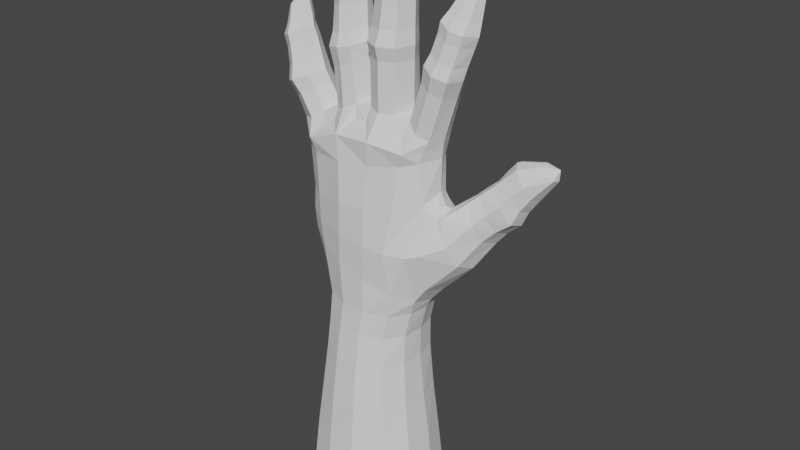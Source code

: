 # Source: GhostHand.blend  (saved by Blender 2.80.58; exported with 4.5.12 LTS)
import bpy
from mathutils import Matrix  # noqa: F401  (used for matrix-valued properties, if any)

bpy.ops.wm.read_factory_settings(use_empty=True)
scene = bpy.context.scene
scene.name = 'Scene'

# ---- collections
col_collection = bpy.data.collections.new('Collection'); scene.collection.children.link(col_collection)

# ---- world
world_world = bpy.data.worlds.new('World'); scene.world = world_world
world_world.use_nodes = True; world_world.node_tree.nodes.clear()
_N = world_world.node_tree.nodes; _L = world_world.node_tree.links
n0 = _N.new('ShaderNodeOutputWorld'); n0.name = 'World Output'; n0.location = (300, 300)
n1 = _N.new('ShaderNodeBackground'); n1.name = 'Background'; n1.location = (10, 300)
n1.inputs[0].default_value = (0.05088, 0.05088, 0.05088, 1.0)
_L.new(n1.outputs[0], n0.inputs[0])
n0.is_active_output = True
world_world.color = (0.05088, 0.05088, 0.05088)
world_world.use_sun_shadow = False
world_world.sun_shadow_jitter_overblur = 0.0

# ---- meshes
me_hand = bpy.data.meshes.new('Hand')
me_hand.from_pydata([(-0.1424, 0.7051, 0.0003734), (-0.5841, 0.6275, 0.003492), (-0.9497, 0.3831, -0.001242), (-1.112, -0.05144, -0.002318), (-1.07, -0.5189, -0.001072), (-0.7922, -0.8935, -0.003541), (-0.3677, -1.073, -0.007816), (0.07616, -1.078, -0.007187), (0.5106, -0.91, -0.0007894), (0.7842, -0.5224, -0.0003083), (0.8186, -0.05147, -0.002653), (0.6598, 0.3892, -0.001116), (0.294, 0.632, -0.001197), (-0.1423, 0.5666, 2.018), (-0.5145, 0.4938, 2.019), (-0.7928, 0.254, 2.018), (-0.8946, -0.07232, 2.016), (-0.8546, -0.4023, 2.015), (-0.6528, -0.6818, 2.015), (-0.3262, -0.8466, 2.015), (0.04658, -0.8584, 2.017), (0.3854, -0.7045, 2.019), (0.5615, -0.4072, 2.015), (0.587, -0.07284, 2.015), (0.5105, 0.2552, 2.018), (0.2332, 0.4984, 2.019), (-0.1477, 0.5172, 2.478), (-0.5088, 0.4464, 2.478), (-0.779, 0.2259, 2.477), (-0.878, -0.07357, 2.477), (-0.8339, -0.3741, 2.476), (-0.6385, -0.6246, 2.473), (-0.3226, -0.7685, 2.472), (0.03429, -0.7854, 2.475), (0.3663, -0.6584, 2.477), (0.5594, -0.3847, 2.478), (0.5906, -0.07312, 2.48), (0.5166, 0.2433, 2.475), (0.2186, 0.4676, 2.479), (-0.11, 0.4814, 2.851), (-0.4811, 0.4123, 2.851), (-0.7803, 0.2287, 2.853), (-0.907, -0.05906, 2.854), (-0.8514, -0.3525, 2.855), (-0.6297, -0.5852, 2.852), (-0.2956, -0.7197, 2.848), (0.08619, -0.7379, 2.851), (0.4386, -0.6219, 2.852), (0.6355, -0.3549, 2.859), (0.6813, -0.06004, 2.862), (0.5991, 0.2452, 2.841), (0.2747, 0.4412, 2.853), (-0.3981, 0.3594, 5.043), (-0.9292, 0.3375, 4.907), (-1.241, 0.1659, 4.897), (-1.335, -0.00598, 4.926), (-1.174, -0.3452, 4.925), (-0.9264, -0.5024, 4.919), (-0.4036, -0.6338, 4.958), (0.08488, -0.5996, 5.012), (0.5483, -0.5242, 5.109), (0.7597, -0.3709, 5.162), (0.8878, -0.03699, 5.169), (0.6471, 0.3022, 5.144), (0.1735, 0.3513, 5.123), (0.8746, 0.4912, 3.853), (0.9207, 0.3107, 4.286), (0.9604, -0.02699, 4.501), (0.9937, -0.2792, 4.394), (0.9123, -0.515, 3.919), (0.8747, -0.35, 3.312), (0.9297, -0.01282, 3.218), (0.9019, 0.3882, 3.42), (-1.116, -0.3514, 4.321), (-0.8679, -0.5318, 4.298), (0.1943, 0.329, 4.441), (-0.2662, 0.3426, 4.365), (-0.3398, -0.7072, 4.399), (0.0851, -0.691, 4.43), (0.4981, -0.5987, 4.474), (-0.8021, 0.3794, 4.335), (0.8238, -0.3585, 4.576), (-1.117, 0.2236, 4.34), (0.8792, -0.03214, 4.688), (-1.25, -0.03325, 4.329), (0.7265, 0.2391, 4.551), (-1.083, -0.3711, 3.67), (0.322, 0.4804, 3.3), (-0.7863, -0.5544, 3.564), (-0.1817, 0.4854, 3.402), (-0.3582, -0.7099, 3.479), (0.06609, -0.7159, 3.335), (0.491, -0.6322, 3.223), (-0.6132, 0.4665, 3.529), (0.7132, -0.3817, 3.077), (-0.9931, 0.2704, 3.612), (0.7536, -0.04737, 3.006), (-1.186, -0.03672, 3.664), (0.6922, 0.3336, 3.128), (0.7049, -0.5982, 3.852), (0.5798, 0.5184, 3.849), (-0.8388, -0.5532, 3.91), (-0.182, 0.4311, 3.858), (-0.3542, -0.7081, 3.91), (0.07875, -0.7257, 3.882), (0.4072, -0.6939, 3.857), (-0.7042, 0.4529, 3.893), (-1.067, 0.2396, 3.94), (-1.23, -0.03487, 3.996), (-1.118, -0.3731, 3.989), (0.2548, 0.4736, 3.833), (1.122, 0.5189, 4.026), (1.042, 0.3277, 4.357), (1.046, -0.002022, 4.491), (1.067, -0.2672, 4.424), (1.196, -0.3489, 4.069), (1.319, -0.2246, 3.787), (1.39, 0.03216, 3.693), (1.281, 0.3679, 3.717), (1.708, 0.6019, 4.649), (1.609, 0.4779, 4.884), (1.564, 0.2987, 4.933), (1.592, 0.117, 4.906), (1.791, -0.01957, 4.726), (1.923, 0.07225, 4.482), (1.939, 0.3034, 4.399), (1.757, 0.5828, 4.51), (2.258, 0.5502, 5.194), (2.163, 0.4939, 5.29), (2.146, 0.4074, 5.316), (2.201, 0.3358, 5.298), (2.288, 0.293, 5.212), (2.362, 0.3245, 5.142), (2.381, 0.4317, 5.113), (2.308, 0.5465, 5.162), (2.388, 0.4406, 5.269), (2.033, 0.6022, 4.846), (1.973, 0.6509, 4.967), (2.118, 0.1966, 4.856), (2.142, 0.3858, 4.779), (1.877, 0.2033, 5.195), (2.054, 0.1231, 5.037), (1.837, 0.5443, 5.179), (1.791, 0.3626, 5.232), (1.564, -0.04982, 4.165), (1.619, 0.2155, 4.072), (1.328, -0.04467, 4.654), (1.48, -0.1572, 4.41), (1.308, 0.3985, 4.612), (1.315, 0.1664, 4.702), (1.54, 0.5034, 4.11), (1.406, 0.5782, 4.349), (0.05944, -0.9448, 1.344), (0.06893, -1.014, 0.6695), (0.471, -0.8446, 0.6726), (0.4249, -0.7699, 1.345), (-0.1428, 0.6173, 1.342), (-0.1482, 0.6682, 0.6673), (-0.5662, 0.5918, 0.6697), (-0.5336, 0.5353, 1.342), (0.7099, -0.4835, 0.6707), (0.6255, -0.442, 1.34), (-0.9038, 0.3455, 0.6718), (-0.8454, 0.298, 1.344), (0.7471, -0.05856, 0.6688), (0.6577, -0.069, 1.339), (-1.051, -0.0574, 0.6706), (-0.9687, -0.06652, 1.342), (0.6064, 0.3419, 0.6711), (0.5497, 0.2934, 1.343), (-1.005, -0.4839, 0.6713), (-0.9242, -0.4438, 1.342), (0.2741, 0.6026, 0.6704), (0.2511, 0.5461, 1.344), (-0.7531, -0.8306, 0.6704), (-0.7022, -0.7558, 1.343), (-0.3568, -1.004, 0.6682), (-0.3432, -0.9331, 1.343), (0.7236, 0.264, 5.567), (0.5528, 0.1782, 5.68), (0.4984, -0.06988, 5.71), (0.5636, -0.3114, 5.671), (0.7211, -0.3916, 5.565), (0.871, -0.2976, 5.472), (0.9392, -0.06966, 5.431), (0.8711, 0.1595, 5.473), (0.1274, 0.2798, 5.722), (-0.07231, 0.1792, 5.732), (-0.1778, -0.0699, 5.757), (-0.07676, -0.3222, 5.733), (0.1291, -0.4187, 5.72), (0.3444, -0.338, 5.717), (0.4424, -0.06938, 5.718), (0.3416, 0.1915, 5.712), (-0.5218, 0.2441, 5.631), (-0.7101, 0.1735, 5.565), (-0.8106, -0.07163, 5.542), (-0.6864, -0.296, 5.555), (-0.5146, -0.3881, 5.628), (-0.3221, -0.3343, 5.719), (-0.2351, -0.0667, 5.759), (-0.3339, 0.1789, 5.713), (-1.226, 0.2025, 5.305), (-1.385, -0.004521, 5.226), (-1.341, -0.2485, 5.259), (-1.118, -0.3744, 5.336), (-0.9468, -0.2941, 5.452), (-0.869, -0.04636, 5.521), (-0.9674, 0.1732, 5.441), (-1.015, -0.5299, 5.122), (-0.4746, -0.5919, 5.323), (0.1034, -0.6303, 5.365), (0.6364, -0.5582, 5.309), (-1.288, 0.1442, 5.095), (-0.4386, 0.3654, 5.307), (0.1412, 0.3388, 5.386), (0.6889, 0.2851, 5.351), (0.7961, 0.1617, 5.153), (0.9172, 0.1944, 4.397), (0.828, 0.1357, 4.629), (1.036, 0.1705, 4.443), (1.58, 0.3945, 4.921), (2.162, 0.452, 5.308), (1.801, 0.4583, 5.22), (1.302, 0.2924, 4.673), (0.8089, -0.3293, 5.321), (0.9105, -0.05251, 5.302), (0.8339, 0.1605, 5.312), (-1.354, -0.003584, 5.07), (-1.265, -0.2827, 5.102), (-0.6833, -0.3814, 5.405), (-0.8544, -0.3859, 5.332), (-0.09173, -0.4109, 5.553), (-0.2847, -0.3984, 5.535), (0.5152, -0.4211, 5.5), (0.3202, -0.4341, 5.544), (-1.004, 0.3005, 5.144), (-0.7003, 0.2321, 5.407), (-0.8579, 0.2496, 5.317), (-0.07923, 0.2553, 5.535), (-0.265, 0.2509, 5.535), (0.5184, 0.2566, 5.505), (0.3142, 0.2404, 5.537), (-1.092, 0.2304, 5.374), (-1.508, 0.1023, 5.838), (-1.574, -0.05862, 5.766), (-1.537, -0.3617, 5.769), (-1.374, -0.4712, 5.847), (-1.176, -0.3727, 5.931), (-1.078, -0.1079, 5.972), (-1.186, 0.1091, 5.914), (-1.337, 0.1488, 5.884), (-1.671, 0.1414, 6.443), (-1.734, 0.02484, 6.358), (-1.719, -0.2353, 6.357), (-1.562, -0.3257, 6.426), (-1.399, -0.2415, 6.493), (-1.346, -0.02927, 6.508), (-1.474, 0.1316, 6.52), (-1.551, 0.1617, 6.483), (-1.737, 0.1773, 6.748), (-1.786, 0.1105, 6.714), (-1.78, -0.03438, 6.721), (-1.693, -0.09784, 6.754), (-1.58, -0.04858, 6.81), (-1.544, 0.08865, 6.824), (-1.592, 0.1881, 6.781), (-1.667, 0.1984, 6.772), (-1.707, 0.05249, 6.872), (-0.5626, 0.21, 6.509), (-0.7976, 0.1227, 6.475), (-0.8508, -0.1638, 6.456), (-0.7278, -0.3963, 6.439), (-0.5559, -0.439, 6.47), (-0.3901, -0.3845, 6.501), (-0.2523, -0.1533, 6.542), (-0.3323, 0.1142, 6.537), (-0.6032, 0.1567, 7.161), (-0.758, 0.1074, 7.146), (-0.8426, -0.0742, 7.145), (-0.7527, -0.255, 7.161), (-0.6093, -0.3288, 7.189), (-0.4577, -0.2644, 7.206), (-0.357, -0.07054, 7.213), (-0.4467, 0.1121, 7.197), (-0.6315, 0.2094, 7.631), (-0.7335, 0.1502, 7.617), (-0.7911, 0.006819, 7.612), (-0.7493, -0.1196, 7.625), (-0.6328, -0.1531, 7.625), (-0.5301, -0.1168, 7.653), (-0.4663, 0.004608, 7.661), (-0.5215, 0.1583, 7.654), (-0.6295, 0.0243, 7.749), (0.4789, -0.09903, 6.633), (0.3924, -0.3972, 6.631), (0.1548, -0.5022, 6.631), (-0.07642, -0.3918, 6.634), (-0.1527, -0.1012, 6.637), (-0.05001, 0.1572, 6.645), (0.1538, 0.2234, 6.658), (0.3521, 0.1398, 6.65), (0.4611, -0.07697, 7.501), (0.3617, -0.3123, 7.501), (0.1812, -0.3632, 7.507), (0.008568, -0.2914, 7.503), (-0.08274, -0.07483, 7.499), (-0.001861, 0.1409, 7.511), (0.1682, 0.1899, 7.521), (0.345, 0.1269, 7.509), (0.3536, 0.06181, 8.031), (0.3065, -0.0835, 8.04), (0.1904, -0.1229, 8.027), (0.07083, -0.08761, 8.043), (0.033, 0.0642, 8.044), (0.1046, 0.1865, 8.022), (0.1963, 0.2294, 8.021), (0.2907, 0.1874, 8.02), (0.2027, 0.07722, 8.138), (0.9907, 0.1751, 6.382), (0.8663, 0.1215, 6.5), (0.7575, -0.09026, 6.522), (0.8158, -0.3585, 6.496), (1.0, -0.45, 6.421), (1.174, -0.3521, 6.341), (1.238, -0.09738, 6.316), (1.143, 0.1107, 6.329), (1.152, 0.1803, 6.964), (1.021, 0.1358, 7.04), (0.9367, -0.04221, 7.101), (0.9976, -0.268, 7.077), (1.163, -0.3298, 7.0), (1.319, -0.2468, 6.935), (1.417, -0.04203, 6.897), (1.307, 0.1141, 6.925), (1.285, 0.2062, 7.415), (1.19, 0.169, 7.456), (1.143, 0.06053, 7.478), (1.184, -0.05094, 7.467), (1.285, -0.08722, 7.408), (1.379, -0.0457, 7.376), (1.427, 0.05705, 7.354), (1.374, 0.1615, 7.376), (1.312, 0.05944, 7.524), (-0.02587, 0.1588, 6.847), (0.1574, 0.2169, 6.859), (-0.1171, -0.07366, 6.839), (-0.04224, -0.3291, 6.838), (0.3707, -0.3377, 6.835), (0.161, -0.4237, 6.837), (0.4547, -0.07257, 6.837), (0.3383, 0.1433, 6.851), (-0.04327, 0.164, 6.44), (-0.06326, -0.3432, 6.433), (0.1491, -0.4442, 6.427), (0.4524, -0.07597, 6.428), (0.3682, -0.3506, 6.427), (0.3387, 0.1542, 6.44), (0.148, 0.2341, 6.447), (-0.1407, -0.07768, 6.44), (-0.5725, 0.1985, 6.671), (-0.3745, 0.121, 6.699), (-0.4173, -0.3169, 6.676), (-0.2972, -0.1092, 6.706), (-0.5694, -0.3704, 6.651), (-0.7237, -0.3228, 6.622), (-0.8309, -0.1174, 6.63), (-0.7734, 0.1258, 6.644), (-0.2622, -0.1094, 6.291), (-0.3441, 0.1378, 6.273), (-0.3769, -0.3406, 6.252), (-0.5429, -0.3922, 6.204), (-0.7062, -0.3359, 6.161), (-0.8234, -0.1176, 6.167), (-0.7578, 0.1415, 6.187), (-0.5494, 0.2191, 6.229), (1.276, -0.05998, 6.491), (1.206, -0.2852, 6.518), (1.047, -0.3729, 6.589), (0.8796, -0.2953, 6.66), (0.9193, 0.1341, 6.652), (0.8241, -0.05535, 6.684), (1.182, 0.1208, 6.507), (1.038, 0.1819, 6.553), (1.078, -0.308, 6.096), (0.92, -0.3997, 6.175), (0.6957, -0.06959, 6.284), (0.753, -0.3162, 6.255), (0.7833, 0.1415, 6.26), (0.9145, 0.2016, 6.15), (1.057, 0.129, 6.087), (1.14, -0.07423, 6.067), (-1.436, -0.3804, 6.042), (-1.587, -0.2835, 5.972), (-1.615, -0.01216, 5.97), (-1.291, 0.1259, 6.114), (-1.183, -0.06013, 6.146), (-1.261, -0.2923, 6.116), (-1.553, 0.1249, 6.042), (-1.409, 0.1601, 6.084), (-1.241, 0.1824, 5.683), (-1.107, 0.1376, 5.727), (-1.008, -0.07078, 5.79), (-1.094, -0.3171, 5.74), (-1.39, 0.1452, 5.63), (-1.273, -0.4041, 5.648), (-1.452, -0.293, 5.574), (-1.49, -0.02659, 5.559), (1.082, 0.1577, 7.184), (1.198, 0.1989, 7.121), (1.328, 0.1414, 7.083), (1.415, 0.00625, 7.058), (1.336, -0.1591, 7.089), (1.205, -0.2261, 7.142), (1.065, -0.1744, 7.211), (1.013, 0.007344, 7.23), (0.4137, -0.00918, 7.71), (0.3206, 0.1602, 7.71), (0.04336, 0.168, 7.712), (-0.03241, -0.006979, 7.714), (0.1848, -0.2503, 7.712), (0.03619, -0.1941, 7.715), (0.3367, -0.2048, 7.714), (0.1795, 0.2137, 7.718), (-0.7487, -0.1841, 7.349), (-0.8176, -0.02848, 7.334), (-0.7454, 0.1344, 7.337), (-0.6146, 0.1869, 7.351), (-0.4797, 0.1404, 7.381), (-0.4895, -0.1884, 7.386), (-0.4056, -0.02726, 7.394), (-0.6186, -0.2403, 7.365), (-1.69, 0.1641, 6.542), (-1.589, 0.1842, 6.576), (-1.514, 0.1611, 6.603), (-1.415, 0.02348, 6.609), (-1.461, -0.1601, 6.595), (-1.605, -0.2312, 6.533), (-1.736, -0.1514, 6.477), (-1.747, 0.066, 6.475), (-1.514, -0.3275, 6.282), (-1.407, 0.1398, 6.365), (-1.35, -0.2434, 6.35), (-1.666, -0.2363, 6.214), (-1.686, 0.02319, 6.213), (-1.289, -0.02759, 6.37), (-1.624, 0.1453, 6.292), (-1.498, 0.1708, 6.332), (-0.5923, 0.1811, 6.987), (-0.4462, -0.2652, 7.018), (-0.595, -0.3246, 6.998), (-0.8339, -0.07544, 6.963), (-0.4241, 0.1257, 7.02), (-0.3406, -0.07024, 7.033), (-0.7395, -0.2615, 6.97), (-0.7605, 0.1245, 6.969), (-0.006503, 0.157, 7.283), (-0.08934, -0.0602, 7.273), (0.3612, -0.3021, 7.273), (0.4534, -0.06119, 7.274), (0.1647, 0.2081, 7.294), (-0.005463, -0.2858, 7.275), (0.1742, -0.364, 7.277), (0.3395, 0.1428, 7.283), (1.358, -0.03575, 6.744), (1.119, -0.3278, 6.843), (0.9846, 0.145, 6.891), (1.257, 0.1269, 6.767), (1.273, -0.2446, 6.777), (0.9556, -0.2612, 6.916), (0.8979, -0.03409, 6.94), (1.108, 0.1899, 6.808), (1.878, 0.5847, 4.684), (1.999, 0.1414, 4.676), (1.723, 0.1659, 5.045), (1.711, 0.5064, 5.027), (1.826, 0.6181, 4.81), (2.019, 0.3449, 4.598), (1.905, 0.0614, 4.881), (1.666, 0.3311, 5.076), (1.679, 0.4241, 5.064), (1.757, 0.2598, 4.244), (1.618, -0.07872, 4.568), (1.428, 0.233, 4.811), (1.632, 0.5353, 4.316), (1.722, 0.01821, 4.33), (1.449, 0.04186, 4.774), (1.446, 0.4335, 4.743), (1.542, 0.5817, 4.501), (1.429, 0.3411, 4.791)], [], [(152, 155, 21, 20), (156, 159, 14, 13), (155, 161, 22, 21), (159, 163, 15, 14), (161, 165, 23, 22), (163, 167, 16, 15), (165, 169, 24, 23), (167, 171, 17, 16), (169, 173, 25, 24), (171, 175, 18, 17), (173, 156, 13, 25), (175, 177, 19, 18), (177, 152, 20, 19), (14, 15, 28, 27), (22, 23, 36, 35), (15, 16, 29, 28), (23, 24, 37, 36), (16, 17, 30, 29), (24, 25, 38, 37), (17, 18, 31, 30), (25, 13, 26, 38), (18, 19, 32, 31), (19, 20, 33, 32), (20, 21, 34, 33), (13, 14, 27, 26), (21, 22, 35, 34), (38, 26, 39, 51), (31, 32, 45, 44), (32, 33, 46, 45), (33, 34, 47, 46), (26, 27, 40, 39), (34, 35, 48, 47), (27, 28, 41, 40), (35, 36, 49, 48), (28, 29, 42, 41), (36, 37, 50, 49), (29, 30, 43, 42), (37, 38, 51, 50), (30, 31, 44, 43), (73, 74, 57, 56), (75, 76, 52, 64), (74, 77, 58, 57), (77, 78, 59, 58), (78, 79, 60, 59), (76, 80, 53, 52), (79, 81, 61, 60), (80, 82, 54, 53), (81, 83, 62, 61), (82, 84, 55, 54), (219, 85, 63, 217), (84, 73, 56, 55), (85, 75, 64, 63), (108, 109, 73, 84), (107, 108, 84, 82), (106, 107, 82, 80), (102, 106, 80, 76), (104, 105, 79, 78), (103, 104, 78, 77), (101, 103, 77, 74), (110, 102, 76, 75), (109, 101, 74, 73), (43, 44, 88, 86), (51, 39, 89, 87), (44, 45, 90, 88), (45, 46, 91, 90), (46, 47, 92, 91), (39, 40, 93, 89), (47, 48, 94, 92), (40, 41, 95, 93), (48, 49, 96, 94), (41, 42, 97, 95), (49, 50, 98, 96), (42, 43, 86, 97), (50, 51, 87, 98), (218, 66, 85, 219), (68, 67, 83, 81), (70, 94, 96, 71), (71, 96, 98, 72), (99, 69, 68, 81), (69, 99, 94, 70), (65, 100, 85, 66), (65, 72, 98, 100), (86, 88, 101, 109), (87, 89, 102, 110), (88, 90, 103, 101), (90, 91, 104, 103), (91, 92, 105, 104), (89, 93, 106, 102), (93, 95, 107, 106), (95, 97, 108, 107), (97, 86, 109, 108), (75, 85, 100, 110), (110, 100, 98, 87), (92, 94, 99, 105), (105, 99, 81, 79), (70, 71, 117, 116), (68, 69, 115, 114), (218, 67, 113, 220), (71, 72, 118, 117), (69, 70, 116, 115), (67, 68, 114, 113), (65, 66, 112, 111), (72, 65, 111, 118), (485, 481, 125, 124), (486, 482, 123, 122), (489, 483, 121, 221), (481, 484, 126, 125), (482, 485, 124, 123), (483, 486, 122, 121), (488, 487, 120, 119), (484, 488, 119, 126), (136, 137, 127, 134), (138, 139, 133, 132), (140, 141, 131, 130), (223, 143, 129, 222), (139, 136, 134, 133), (141, 138, 132, 131), (143, 140, 130, 129), (137, 142, 128, 127), (131, 132, 135), (129, 130, 135), (127, 128, 135), (134, 127, 135), (132, 133, 135), (130, 131, 135), (128, 222, 129, 135), (133, 134, 135), (476, 475, 142, 137), (479, 474, 140, 143), (478, 473, 138, 141), (477, 472, 136, 139), (480, 479, 143, 223), (474, 478, 141, 140), (473, 477, 139, 138), (472, 476, 137, 136), (118, 111, 151, 150), (111, 112, 148, 151), (113, 114, 146, 149), (115, 116, 144, 147), (117, 118, 150, 145), (220, 113, 149, 224), (114, 115, 147, 146), (116, 117, 145, 144), (6, 7, 153, 176), (176, 153, 152, 177), (5, 6, 176, 174), (174, 176, 177, 175), (12, 0, 157, 172), (172, 157, 156, 173), (4, 5, 174, 170), (170, 174, 175, 171), (11, 12, 172, 168), (168, 172, 173, 169), (3, 4, 170, 166), (166, 170, 171, 167), (10, 11, 168, 164), (164, 168, 169, 165), (2, 3, 166, 162), (162, 166, 167, 163), (9, 10, 164, 160), (160, 164, 165, 161), (1, 2, 162, 158), (158, 162, 163, 159), (8, 9, 160, 154), (154, 160, 161, 155), (0, 1, 158, 157), (157, 158, 159, 156), (7, 8, 154, 153), (153, 154, 155, 152), (196, 195, 208, 207), (197, 196, 207, 206), (188, 187, 201, 200), (189, 188, 200, 199), (180, 179, 193, 192), (181, 180, 192, 191), (58, 210, 209, 57), (59, 211, 210, 58), (60, 212, 211, 59), (225, 226, 184, 183), (112, 220, 224, 148), (475, 480, 223, 142), (142, 223, 222, 128), (487, 489, 221, 120), (66, 218, 220, 112), (67, 218, 219, 83), (83, 219, 217, 62), (226, 227, 185, 184), (62, 217, 227, 226), (61, 62, 226, 225), (216, 227, 217, 63), (185, 227, 216, 178), (61, 225, 212, 60), (183, 182, 212, 225), (55, 228, 213, 54), (203, 202, 213, 228), (56, 57, 209, 229), (56, 229, 228, 55), (228, 229, 204, 203), (204, 229, 209, 205), (197, 206, 231, 230), (209, 210, 230, 231), (206, 205, 209, 231), (197, 230, 210, 198), (199, 233, 232, 189), (191, 235, 234, 181), (211, 212, 234, 235), (210, 211, 232, 233), (199, 198, 210, 233), (189, 232, 211, 190), (191, 190, 211, 235), (181, 234, 212, 182), (63, 64, 215, 216), (64, 52, 214, 215), (53, 236, 214, 52), (53, 54, 213, 236), (208, 195, 237, 238), (187, 239, 240, 201), (179, 241, 242, 193), (215, 242, 241, 216), (179, 178, 216, 241), (193, 242, 215, 186), (187, 186, 215, 239), (214, 240, 239, 215), (201, 240, 214, 194), (195, 194, 214, 237), (202, 243, 236, 213), (243, 208, 238, 236), (236, 238, 237, 214), (401, 400, 251, 250), (403, 402, 249, 248), (400, 404, 244, 251), (406, 405, 247, 246), (404, 407, 245, 244), (407, 406, 246, 245), (402, 401, 250, 249), (405, 403, 248, 247), (443, 440, 255, 254), (444, 443, 254, 253), (445, 441, 258, 257), (440, 442, 256, 255), (446, 444, 253, 252), (447, 446, 252, 259), (441, 447, 259, 258), (442, 445, 257, 256), (433, 432, 260, 267), (434, 433, 267, 266), (436, 435, 265, 264), (438, 437, 263, 262), (439, 438, 262, 261), (435, 434, 266, 265), (437, 436, 264, 263), (432, 439, 261, 260), (263, 264, 268), (260, 261, 268), (267, 260, 268), (266, 267, 268), (264, 265, 268), (262, 263, 268), (261, 262, 268), (265, 266, 268), (369, 276, 275, 368), (371, 370, 274, 273), (373, 372, 272, 271), (375, 374, 270, 269), (369, 375, 269, 276), (368, 275, 274, 370), (372, 371, 273, 272), (374, 373, 271, 270), (452, 448, 277, 284), (453, 283, 282, 449), (454, 450, 281, 280), (455, 451, 279, 278), (452, 284, 283, 453), (450, 449, 282, 281), (451, 454, 280, 279), (448, 455, 278, 277), (425, 424, 288, 287), (427, 426, 286, 285), (428, 427, 285, 292), (430, 291, 290, 429), (424, 431, 289, 288), (426, 425, 287, 286), (428, 292, 291, 430), (431, 429, 290, 289), (292, 293, 291), (289, 290, 293), (287, 288, 293), (285, 286, 293), (292, 285, 293), (291, 293, 290), (288, 289, 293), (286, 287, 293), (357, 358, 300, 301), (355, 294, 295, 356), (353, 354, 296, 297), (359, 298, 299, 352), (357, 301, 294, 355), (354, 356, 295, 296), (353, 297, 298, 359), (358, 352, 299, 300), (460, 456, 307, 308), (461, 305, 306, 457), (462, 458, 303, 304), (463, 309, 302, 459), (457, 306, 307, 456), (461, 462, 304, 305), (459, 302, 303, 458), (463, 460, 308, 309), (417, 317, 310, 416), (419, 314, 315, 418), (421, 420, 312, 313), (416, 310, 311, 422), (417, 423, 316, 317), (423, 418, 315, 316), (421, 313, 314, 419), (420, 422, 311, 312), (316, 315, 318), (313, 318, 314), (312, 311, 318), (317, 318, 310), (314, 318, 315), (313, 312, 318), (310, 318, 311), (317, 316, 318), (385, 384, 324, 323), (387, 322, 321, 386), (389, 388, 320, 319), (390, 389, 319, 326), (384, 391, 325, 324), (387, 385, 323, 322), (386, 321, 320, 388), (391, 390, 326, 325), (468, 464, 333, 332), (469, 465, 331, 330), (470, 329, 328, 466), (464, 467, 334, 333), (465, 468, 332, 331), (469, 330, 329, 470), (471, 466, 328, 327), (467, 471, 327, 334), (409, 408, 336, 335), (410, 409, 335, 342), (412, 411, 341, 340), (414, 413, 339, 338), (415, 337, 336, 408), (411, 410, 342, 341), (413, 412, 340, 339), (414, 338, 337, 415), (341, 342, 343), (339, 340, 343), (338, 343, 337), (335, 336, 343), (342, 335, 343), (340, 341, 343), (338, 339, 343), (337, 343, 336), (1, 0, 12, 11, 10, 9, 8, 7, 6, 5, 4, 3, 2), (301, 300, 345, 351), (294, 350, 348, 295), (297, 296, 349, 347), (298, 346, 344, 299), (301, 351, 350, 294), (296, 295, 348, 349), (297, 347, 346, 298), (300, 299, 344, 345), (186, 187, 352, 358), (189, 353, 359, 188), (190, 191, 356, 354), (193, 357, 355, 192), (188, 359, 352, 187), (189, 190, 354, 353), (192, 355, 356, 191), (193, 186, 358, 357), (269, 270, 367, 360), (271, 272, 365, 366), (273, 274, 362, 364), (276, 361, 363, 275), (270, 271, 366, 367), (272, 273, 364, 365), (275, 363, 362, 274), (276, 269, 360, 361), (195, 196, 373, 374), (197, 198, 371, 372), (200, 368, 370, 199), (201, 194, 375, 369), (194, 195, 374, 375), (196, 197, 372, 373), (198, 199, 370, 371), (201, 369, 368, 200), (326, 319, 383, 382), (319, 320, 380, 383), (322, 379, 381, 321), (323, 324, 377, 378), (325, 326, 382, 376), (321, 381, 380, 320), (322, 323, 378, 379), (324, 325, 376, 377), (184, 185, 390, 391), (180, 386, 388, 179), (181, 182, 385, 387), (183, 184, 391, 384), (185, 178, 389, 390), (178, 179, 388, 389), (181, 387, 386, 180), (182, 183, 384, 385), (248, 249, 396, 397), (250, 251, 399, 395), (251, 244, 398, 399), (244, 245, 394, 398), (247, 248, 397, 392), (249, 250, 395, 396), (245, 246, 393, 394), (246, 247, 392, 393), (205, 206, 403, 405), (207, 208, 401, 402), (203, 204, 406, 407), (202, 203, 407, 404), (204, 205, 405, 406), (243, 202, 404, 400), (206, 207, 402, 403), (208, 243, 400, 401), (330, 414, 415, 329), (331, 332, 412, 413), (333, 334, 410, 411), (329, 415, 408, 328), (330, 331, 413, 414), (332, 333, 411, 412), (334, 327, 409, 410), (327, 328, 408, 409), (304, 303, 422, 420), (305, 421, 419, 306), (308, 307, 418, 423), (309, 308, 423, 417), (302, 416, 422, 303), (305, 304, 420, 421), (306, 419, 418, 307), (309, 417, 416, 302), (281, 282, 429, 431), (284, 428, 430, 283), (278, 279, 425, 426), (280, 281, 431, 424), (283, 430, 429, 282), (284, 277, 427, 428), (277, 278, 426, 427), (279, 280, 424, 425), (252, 253, 439, 432), (255, 256, 436, 437), (257, 258, 434, 435), (253, 254, 438, 439), (254, 255, 437, 438), (256, 257, 435, 436), (258, 259, 433, 434), (259, 252, 432, 433), (397, 396, 445, 442), (395, 399, 447, 441), (399, 398, 446, 447), (398, 394, 444, 446), (392, 397, 442, 440), (396, 395, 441, 445), (394, 393, 443, 444), (393, 392, 440, 443), (360, 367, 455, 448), (366, 365, 454, 451), (364, 362, 449, 450), (361, 452, 453, 363), (367, 366, 451, 455), (365, 364, 450, 454), (363, 453, 449, 362), (361, 360, 448, 452), (351, 345, 460, 463), (350, 459, 458, 348), (347, 349, 462, 461), (346, 457, 456, 344), (351, 463, 459, 350), (349, 348, 458, 462), (347, 461, 457, 346), (345, 344, 456, 460), (382, 383, 471, 467), (383, 380, 466, 471), (379, 469, 470, 381), (378, 377, 468, 465), (376, 382, 467, 464), (381, 470, 466, 380), (379, 378, 465, 469), (377, 376, 464, 468), (120, 221, 480, 475), (126, 119, 476, 472), (124, 125, 477, 473), (122, 123, 478, 474), (221, 121, 479, 480), (125, 126, 472, 477), (123, 124, 473, 478), (121, 122, 474, 479), (119, 120, 475, 476), (148, 224, 489, 487), (150, 151, 488, 484), (151, 148, 487, 488), (149, 146, 486, 483), (147, 144, 485, 482), (145, 150, 484, 481), (224, 149, 483, 489), (146, 147, 482, 486), (144, 145, 481, 485)])
_uv = me_hand.uv_layers.new(name='UVMap')
_uv.uv.foreach_set('vector', [0.356, 0.6529, 0.3244, 0.6607, 0.311, 0.6068, 0.3413, 0.5993, 0.8647, 0.1326, 0.8954, 0.1434, 0.8765, 0.1961, 0.8464, 0.1858, 0.3244, 0.6607, 0.2944, 0.667, 0.283, 0.6133, 0.311, 0.6068, 0.8954, 0.1434, 0.925, 0.1548, 0.9052, 0.2063, 0.8765, 0.1961, 0.2944, 0.667, 0.2654, 0.6715, 0.2569, 0.6192, 0.283, 0.6133, 0.925, 0.1548, 0.9535, 0.167, 0.9309, 0.2162, 0.9052, 0.2063, 0.7742, 0.1049, 0.8034, 0.1129, 0.7863, 0.1657, 0.761, 0.1569, 0.4734, 0.6116, 0.4461, 0.6236, 0.4271, 0.5726, 0.4518, 0.5632, 0.8034, 0.1129, 0.8337, 0.1222, 0.8158, 0.1756, 0.7863, 0.1657, 0.4461, 0.6236, 0.4176, 0.6343, 0.4004, 0.5819, 0.4271, 0.5726, 0.8337, 0.1222, 0.8647, 0.1326, 0.8464, 0.1858, 0.8158, 0.1756, 0.4176, 0.6343, 0.3871, 0.6442, 0.3714, 0.5909, 0.4004, 0.5819, 0.3871, 0.6442, 0.356, 0.6529, 0.3413, 0.5993, 0.3714, 0.5909, 0.8765, 0.1961, 0.9052, 0.2063, 0.8935, 0.2429, 0.8651, 0.2337, 0.283, 0.6133, 0.2569, 0.6192, 0.2472, 0.5844, 0.2716, 0.576, 0.9052, 0.2063, 0.9309, 0.2162, 0.9185, 0.2506, 0.8935, 0.2429, 0.761, 0.1569, 0.7863, 0.1657, 0.7717, 0.2021, 0.7473, 0.1904, 0.4518, 0.5632, 0.4271, 0.5726, 0.4164, 0.5359, 0.4401, 0.5291, 0.7863, 0.1657, 0.8158, 0.1756, 0.8029, 0.2139, 0.7717, 0.2021, 0.4271, 0.5726, 0.4004, 0.5819, 0.3906, 0.544, 0.4164, 0.5359, 0.8158, 0.1756, 0.8464, 0.1858, 0.8343, 0.224, 0.8029, 0.2139, 0.4004, 0.5819, 0.3714, 0.5909, 0.3616, 0.5526, 0.3906, 0.544, 0.3714, 0.5909, 0.3413, 0.5993, 0.3309, 0.5603, 0.3616, 0.5526, 0.3413, 0.5993, 0.311, 0.6068, 0.3001, 0.5681, 0.3309, 0.5603, 0.8464, 0.1858, 0.8765, 0.1961, 0.8651, 0.2337, 0.8343, 0.224, 0.311, 0.6068, 0.283, 0.6133, 0.2716, 0.576, 0.3001, 0.5681, 0.8029, 0.2139, 0.8343, 0.224, 0.8211, 0.2555, 0.7866, 0.2447, 0.3906, 0.544, 0.3616, 0.5526, 0.3513, 0.5199, 0.3828, 0.5113, 0.3616, 0.5526, 0.3309, 0.5603, 0.3174, 0.5286, 0.3513, 0.5199, 0.3309, 0.5603, 0.3001, 0.5681, 0.2844, 0.5368, 0.3174, 0.5286, 0.8343, 0.224, 0.8651, 0.2337, 0.8544, 0.2654, 0.8211, 0.2555, 0.3001, 0.5681, 0.2716, 0.576, 0.2558, 0.5456, 0.2844, 0.5368, 0.8651, 0.2337, 0.8935, 0.2429, 0.8846, 0.2742, 0.8544, 0.2654, 0.2716, 0.576, 0.2472, 0.5844, 0.2331, 0.5569, 0.2558, 0.5456, 0.8935, 0.2429, 0.9185, 0.2506, 0.9102, 0.2798, 0.8846, 0.2742, 0.7473, 0.1904, 0.7717, 0.2021, 0.7539, 0.2311, 0.7306, 0.2165, 0.4401, 0.5291, 0.4164, 0.5359, 0.4102, 0.5039, 0.435, 0.4998, 0.7717, 0.2021, 0.8029, 0.2139, 0.7866, 0.2447, 0.7539, 0.2311, 0.4164, 0.5359, 0.3906, 0.544, 0.3828, 0.5113, 0.4102, 0.5039, 0.4048, 0.3777, 0.3773, 0.3816, 0.3806, 0.3209, 0.4097, 0.3218, 0.7541, 0.4, 0.8027, 0.3988, 0.8112, 0.4706, 0.7471, 0.474, 0.3773, 0.3816, 0.324, 0.379, 0.3236, 0.3204, 0.3806, 0.3209, 0.324, 0.379, 0.2819, 0.3835, 0.2686, 0.3219, 0.3236, 0.3204, 0.2819, 0.3835, 0.2387, 0.3887, 0.2153, 0.3241, 0.2686, 0.3219, 0.8027, 0.3988, 0.854, 0.4002, 0.8657, 0.4538, 0.8112, 0.4706, 0.2387, 0.3887, 0.1956, 0.3881, 0.1873, 0.3272, 0.2153, 0.3241, 0.854, 0.4002, 0.8852, 0.4025, 0.898, 0.4502, 0.8657, 0.4538, 0.1956, 0.3881, 0.1655, 0.3772, 0.1559, 0.3406, 0.1873, 0.3272, 0.8852, 0.4025, 0.9091, 0.4011, 0.9146, 0.4499, 0.898, 0.4502, 0.6783, 0.4103, 0.6937, 0.4024, 0.6951, 0.4658, 0.6749, 0.4617, 0.4339, 0.3768, 0.4048, 0.3777, 0.4097, 0.3218, 0.4428, 0.3284, 0.6937, 0.4024, 0.7541, 0.4, 0.7471, 0.474, 0.6951, 0.4658, 0.4343, 0.4033, 0.4056, 0.4061, 0.4048, 0.3777, 0.4339, 0.3768, 0.8835, 0.3687, 0.9089, 0.3748, 0.9091, 0.4011, 0.8852, 0.4025, 0.849, 0.3595, 0.8835, 0.3687, 0.8852, 0.4025, 0.854, 0.4002, 0.8029, 0.348, 0.849, 0.3595, 0.854, 0.4002, 0.8027, 0.3988, 0.2948, 0.4356, 0.2652, 0.4453, 0.2387, 0.3887, 0.2819, 0.3835, 0.3339, 0.4244, 0.2948, 0.4356, 0.2819, 0.3835, 0.324, 0.379, 0.3788, 0.4165, 0.3339, 0.4244, 0.324, 0.379, 0.3773, 0.3816, 0.7624, 0.3355, 0.8029, 0.348, 0.8027, 0.3988, 0.7541, 0.4, 0.4056, 0.4061, 0.3788, 0.4165, 0.3773, 0.3816, 0.4048, 0.3777, 0.4102, 0.5039, 0.3828, 0.5113, 0.3803, 0.4467, 0.407, 0.4322, 0.7866, 0.2447, 0.8211, 0.2555, 0.813, 0.3062, 0.7701, 0.2843, 0.3828, 0.5113, 0.3513, 0.5199, 0.3426, 0.463, 0.3803, 0.4467, 0.3513, 0.5199, 0.3174, 0.5286, 0.3079, 0.4849, 0.3426, 0.463, 0.3174, 0.5286, 0.2844, 0.5368, 0.2716, 0.5047, 0.3079, 0.4849, 0.8211, 0.2555, 0.8544, 0.2654, 0.8474, 0.3269, 0.813, 0.3062, 0.2844, 0.5368, 0.2558, 0.5456, 0.2468, 0.5267, 0.2716, 0.5047, 0.8544, 0.2654, 0.8846, 0.2742, 0.8811, 0.341, 0.8474, 0.3269, 0.2558, 0.5456, 0.2331, 0.5569, 0.2254, 0.5466, 0.2468, 0.5267, 0.8846, 0.2742, 0.9102, 0.2798, 0.9096, 0.3486, 0.8811, 0.341, 0.7306, 0.2165, 0.7539, 0.2311, 0.7399, 0.2568, 0.7225, 0.2265, 0.435, 0.4998, 0.4102, 0.5039, 0.407, 0.4322, 0.4354, 0.43, 0.7539, 0.2311, 0.7866, 0.2447, 0.7701, 0.2843, 0.7399, 0.2568, 0.6731, 0.383, 0.6802, 0.366, 0.6937, 0.4024, 0.6783, 0.4103, 0.1806, 0.412, 0.1625, 0.3925, 0.1655, 0.3772, 0.1956, 0.3881, 0.2279, 0.5092, 0.2468, 0.5267, 0.2254, 0.5466, 0.2086, 0.5319, 0.7064, 0.241, 0.7225, 0.2265, 0.7399, 0.2568, 0.7138, 0.2786, 0.237, 0.4536, 0.2152, 0.4539, 0.1806, 0.412, 0.1956, 0.3881, 0.2152, 0.4539, 0.237, 0.4536, 0.2468, 0.5267, 0.2279, 0.5092, 0.7029, 0.3198, 0.7308, 0.3281, 0.6937, 0.4024, 0.6802, 0.366, 0.7029, 0.3198, 0.7138, 0.2786, 0.7399, 0.2568, 0.7308, 0.3281, 0.407, 0.4322, 0.3803, 0.4467, 0.3788, 0.4165, 0.4056, 0.4061, 0.7701, 0.2843, 0.813, 0.3062, 0.8029, 0.348, 0.7624, 0.3355, 0.3803, 0.4467, 0.3426, 0.463, 0.3339, 0.4244, 0.3788, 0.4165, 0.3426, 0.463, 0.3079, 0.4849, 0.2948, 0.4356, 0.3339, 0.4244, 0.3079, 0.4849, 0.2716, 0.5047, 0.2652, 0.4453, 0.2948, 0.4356, 0.813, 0.3062, 0.8474, 0.3269, 0.849, 0.3595, 0.8029, 0.348, 0.8474, 0.3269, 0.8811, 0.341, 0.8835, 0.3687, 0.849, 0.3595, 0.8811, 0.341, 0.9096, 0.3486, 0.9089, 0.3748, 0.8835, 0.3687, 0.4354, 0.43, 0.407, 0.4322, 0.4056, 0.4061, 0.4343, 0.4033, 0.7541, 0.4, 0.6937, 0.4024, 0.7308, 0.3281, 0.7624, 0.3355, 0.7624, 0.3355, 0.7308, 0.3281, 0.7399, 0.2568, 0.7701, 0.2843, 0.2716, 0.5047, 0.2468, 0.5267, 0.237, 0.4536, 0.2652, 0.4453, 0.2652, 0.4453, 0.237, 0.4536, 0.1956, 0.3881, 0.2387, 0.3887, 0.2279, 0.5092, 0.2086, 0.5319, 0.1665, 0.4995, 0.1797, 0.4807, 0.1806, 0.412, 0.2152, 0.4539, 0.1833, 0.4521, 0.1729, 0.4153, 0.6731, 0.383, 0.6579, 0.4018, 0.6523, 0.3969, 0.6593, 0.3819, 0.7064, 0.241, 0.7138, 0.2786, 0.6732, 0.2902, 0.6597, 0.2646, 0.2152, 0.4539, 0.2279, 0.5092, 0.1797, 0.4807, 0.1833, 0.4521, 0.1625, 0.3925, 0.1806, 0.412, 0.1729, 0.4153, 0.156, 0.3966, 0.7029, 0.3198, 0.6802, 0.366, 0.6648, 0.3644, 0.6734, 0.3248, 0.7138, 0.2786, 0.7029, 0.3198, 0.6734, 0.3248, 0.6732, 0.2902, 0.1216, 0.4601, 0.1142, 0.4801, 0.09564, 0.4744, 0.1018, 0.4568, 0.1177, 0.4117, 0.1208, 0.4365, 0.1009, 0.4349, 0.1002, 0.4108, 0.6117, 0.3691, 0.6115, 0.3779, 0.5967, 0.3742, 0.5955, 0.3666, 0.6153, 0.2957, 0.6222, 0.3196, 0.6048, 0.3267, 0.5972, 0.3006, 0.1208, 0.4365, 0.1216, 0.4601, 0.1018, 0.4568, 0.1009, 0.4349, 0.1117, 0.3969, 0.1177, 0.4117, 0.1002, 0.4108, 0.09629, 0.3962, 0.6186, 0.3368, 0.6126, 0.3606, 0.5952, 0.3591, 0.6007, 0.3375, 0.6222, 0.3196, 0.6186, 0.3368, 0.6007, 0.3375, 0.6048, 0.3267, 0.5729, 0.3339, 0.5715, 0.343, 0.5487, 0.3439, 0.5474, 0.3404, 0.07037, 0.4441, 0.06423, 0.4589, 0.03903, 0.4416, 0.04468, 0.436, 0.06847, 0.412, 0.06876, 0.4293, 0.04668, 0.4294, 0.04583, 0.421, 0.5683, 0.3654, 0.5673, 0.3721, 0.5462, 0.3588, 0.5481, 0.356, 0.5667, 0.3165, 0.5729, 0.3339, 0.5474, 0.3404, 0.5411, 0.3327, 0.06876, 0.4293, 0.07037, 0.4441, 0.04468, 0.436, 0.04668, 0.4294, 0.06589, 0.3989, 0.06847, 0.412, 0.04583, 0.421, 0.0435, 0.4147, 0.5715, 0.343, 0.5689, 0.3586, 0.5489, 0.3531, 0.5487, 0.3439, 0.04668, 0.4294, 0.04468, 0.436, 0.03341, 0.4304, 0.0435, 0.4147, 0.04583, 0.421, 0.03341, 0.4304, 0.5487, 0.3439, 0.5489, 0.3531, 0.536, 0.3438, 0.5474, 0.3404, 0.5487, 0.3439, 0.536, 0.3438, 0.04468, 0.436, 0.03903, 0.4416, 0.03341, 0.4304, 0.04583, 0.421, 0.04668, 0.4294, 0.03341, 0.4304, 0.5489, 0.3531, 0.5481, 0.356, 0.5462, 0.3588, 0.536, 0.3438, 0.5411, 0.3327, 0.5474, 0.3404, 0.536, 0.3438, 0.586, 0.3409, 0.582, 0.3598, 0.5689, 0.3586, 0.5715, 0.343, 0.08193, 0.3968, 0.08445, 0.4107, 0.06847, 0.412, 0.06589, 0.3989, 0.08507, 0.4313, 0.08654, 0.4502, 0.07037, 0.4441, 0.06876, 0.4293, 0.5824, 0.3094, 0.5889, 0.3308, 0.5729, 0.3339, 0.5667, 0.3165, 0.582, 0.3668, 0.5827, 0.3738, 0.5673, 0.3721, 0.5683, 0.3654, 0.08445, 0.4107, 0.08507, 0.4313, 0.06876, 0.4293, 0.06847, 0.412, 0.08654, 0.4502, 0.08008, 0.4664, 0.06423, 0.4589, 0.07037, 0.4441, 0.5889, 0.3308, 0.586, 0.3409, 0.5715, 0.343, 0.5729, 0.3339, 0.6732, 0.2902, 0.6734, 0.3248, 0.6354, 0.334, 0.6385, 0.311, 0.6734, 0.3248, 0.6648, 0.3644, 0.6288, 0.3614, 0.6354, 0.334, 0.156, 0.3966, 0.1729, 0.4153, 0.134, 0.4134, 0.1252, 0.3975, 0.1833, 0.4521, 0.1797, 0.4807, 0.1415, 0.4653, 0.1402, 0.4403, 0.6597, 0.2646, 0.6732, 0.2902, 0.6385, 0.311, 0.6314, 0.2884, 0.6593, 0.3819, 0.6523, 0.3969, 0.6246, 0.3823, 0.6264, 0.3716, 0.1729, 0.4153, 0.1833, 0.4521, 0.1402, 0.4403, 0.134, 0.4134, 0.1797, 0.4807, 0.1665, 0.4995, 0.1308, 0.4866, 0.1415, 0.4653, 0.4179, 0.7467, 0.3845, 0.7562, 0.3703, 0.7049, 0.4026, 0.6957, 0.4026, 0.6957, 0.3703, 0.7049, 0.356, 0.6529, 0.3871, 0.6442, 0.4521, 0.7352, 0.4179, 0.7467, 0.4026, 0.6957, 0.4348, 0.6851, 0.4348, 0.6851, 0.4026, 0.6957, 0.3871, 0.6442, 0.4176, 0.6343, 0.8663, 0.01944, 0.8996, 0.03067, 0.8828, 0.0811, 0.8505, 0.07049, 0.8505, 0.07049, 0.8828, 0.0811, 0.8647, 0.1326, 0.8337, 0.1222, 0.4859, 0.7218, 0.4521, 0.7352, 0.4348, 0.6851, 0.466, 0.6729, 0.466, 0.6729, 0.4348, 0.6851, 0.4176, 0.6343, 0.4461, 0.6236, 0.833, 0.009048, 0.8663, 0.01944, 0.8505, 0.07049, 0.8184, 0.06075, 0.8184, 0.06075, 0.8505, 0.07049, 0.8337, 0.1222, 0.8034, 0.1129, 0.5193, 0.7066, 0.4859, 0.7218, 0.466, 0.6729, 0.4964, 0.659, 0.4964, 0.659, 0.466, 0.6729, 0.4461, 0.6236, 0.4734, 0.6116, 0.797, 0.0001411, 0.833, 0.009048, 0.8184, 0.06075, 0.7856, 0.0525, 0.7856, 0.0525, 0.8184, 0.06075, 0.8034, 0.1129, 0.7742, 0.1049, 0.966, 0.05483, 0.9999, 0.06978, 0.9768, 0.1184, 0.9456, 0.1045, 0.9456, 0.1045, 0.9768, 0.1184, 0.9535, 0.167, 0.925, 0.1548, 0.3128, 0.7713, 0.2764, 0.7759, 0.2709, 0.7237, 0.3038, 0.7194, 0.3038, 0.7194, 0.2709, 0.7237, 0.2654, 0.6715, 0.2944, 0.667, 0.9332, 0.04275, 0.966, 0.05483, 0.9456, 0.1045, 0.9146, 0.0925, 0.9146, 0.0925, 0.9456, 0.1045, 0.925, 0.1548, 0.8954, 0.1434, 0.3491, 0.7646, 0.3128, 0.7713, 0.3038, 0.7194, 0.337, 0.713, 0.337, 0.713, 0.3038, 0.7194, 0.2944, 0.667, 0.3244, 0.6607, 0.8996, 0.03067, 0.9332, 0.04275, 0.9146, 0.0925, 0.8828, 0.0811, 0.8828, 0.0811, 0.9146, 0.0925, 0.8954, 0.1434, 0.8647, 0.1326, 0.3845, 0.7562, 0.3491, 0.7646, 0.337, 0.713, 0.3703, 0.7049, 0.3703, 0.7049, 0.337, 0.713, 0.3244, 0.6607, 0.356, 0.6529, 0.8785, 0.5423, 0.8519, 0.532, 0.8817, 0.5119, 0.8805, 0.5369, 0.3623, 0.2368, 0.3891, 0.2253, 0.3949, 0.2254, 0.3951, 0.2544, 0.7869, 0.5818, 0.7682, 0.5574, 0.8054, 0.5543, 0.7916, 0.5802, 0.2706, 0.2153, 0.286, 0.1849, 0.2912, 0.1854, 0.309, 0.2135, 0.6786, 0.558, 0.6834, 0.5302, 0.7105, 0.5442, 0.683, 0.5598, 0.1801, 0.2562, 0.1717, 0.2276, 0.1759, 0.225, 0.2076, 0.2362, 0.3236, 0.3204, 0.3282, 0.2773, 0.3887, 0.2997, 0.3806, 0.3209, 0.2686, 0.3219, 0.2583, 0.2819, 0.3282, 0.2773, 0.3236, 0.3204, 0.2153, 0.3241, 0.2021, 0.3046, 0.2583, 0.2819, 0.2686, 0.3219, 0.1747, 0.3143, 0.1509, 0.3302, 0.1447, 0.3206, 0.161, 0.3029, 0.6648, 0.3644, 0.6593, 0.3819, 0.6264, 0.3716, 0.6288, 0.3614, 0.582, 0.3598, 0.582, 0.3668, 0.5683, 0.3654, 0.5689, 0.3586, 0.5689, 0.3586, 0.5683, 0.3654, 0.5481, 0.356, 0.5489, 0.3531, 0.6126, 0.3606, 0.6117, 0.3691, 0.5955, 0.3666, 0.5952, 0.3591, 0.6802, 0.366, 0.6731, 0.383, 0.6593, 0.3819, 0.6648, 0.3644, 0.6579, 0.4018, 0.6731, 0.383, 0.6783, 0.4103, 0.6625, 0.417, 0.6625, 0.417, 0.6783, 0.4103, 0.6749, 0.4617, 0.6556, 0.4568, 0.6496, 0.4662, 0.6676, 0.4758, 0.6592, 0.4894, 0.6423, 0.4746, 0.6556, 0.4568, 0.6749, 0.4617, 0.6676, 0.4758, 0.6496, 0.4662, 0.1873, 0.3272, 0.1559, 0.3406, 0.1509, 0.3302, 0.1747, 0.3143, 0.6846, 0.4862, 0.6676, 0.4758, 0.6749, 0.4617, 0.6951, 0.4658, 0.6592, 0.4894, 0.6676, 0.4758, 0.6846, 0.4862, 0.6719, 0.5063, 0.1873, 0.3272, 0.1747, 0.3143, 0.2021, 0.3046, 0.2153, 0.3241, 0.161, 0.3029, 0.1733, 0.2825, 0.2021, 0.3046, 0.1747, 0.3143, 0.9146, 0.4499, 0.9177, 0.4613, 0.9051, 0.4666, 0.898, 0.4502, 0.9222, 0.4731, 0.9025, 0.4873, 0.9051, 0.4666, 0.9177, 0.4613, 0.4097, 0.3218, 0.3806, 0.3209, 0.3887, 0.2997, 0.4229, 0.306, 0.4097, 0.3218, 0.4229, 0.306, 0.4469, 0.3171, 0.4428, 0.3284, 0.4469, 0.3171, 0.4229, 0.306, 0.434, 0.293, 0.4525, 0.3054, 0.434, 0.293, 0.4229, 0.306, 0.3887, 0.2997, 0.4096, 0.2772, 0.3623, 0.2368, 0.3951, 0.2544, 0.379, 0.2692, 0.3596, 0.2579, 0.3887, 0.2997, 0.3282, 0.2773, 0.3596, 0.2579, 0.379, 0.2692, 0.3951, 0.2544, 0.4096, 0.2772, 0.3887, 0.2997, 0.379, 0.2692, 0.3623, 0.2368, 0.3596, 0.2579, 0.3282, 0.2773, 0.3358, 0.2297, 0.309, 0.2135, 0.3034, 0.2416, 0.2775, 0.2421, 0.2706, 0.2153, 0.2076, 0.2362, 0.221, 0.2604, 0.2001, 0.2754, 0.1801, 0.2562, 0.2583, 0.2819, 0.2021, 0.3046, 0.2001, 0.2754, 0.221, 0.2604, 0.3282, 0.2773, 0.2583, 0.2819, 0.2775, 0.2421, 0.3034, 0.2416, 0.309, 0.2135, 0.3358, 0.2297, 0.3282, 0.2773, 0.3034, 0.2416, 0.2706, 0.2153, 0.2775, 0.2421, 0.2583, 0.2819, 0.2402, 0.2286, 0.2076, 0.2362, 0.2402, 0.2286, 0.2583, 0.2819, 0.221, 0.2604, 0.1801, 0.2562, 0.2001, 0.2754, 0.2021, 0.3046, 0.1733, 0.2825, 0.6951, 0.4658, 0.7471, 0.474, 0.7462, 0.5061, 0.6846, 0.4862, 0.7471, 0.474, 0.8112, 0.4706, 0.8158, 0.5001, 0.7462, 0.5061, 0.8657, 0.4538, 0.8758, 0.4767, 0.8158, 0.5001, 0.8112, 0.4706, 0.8657, 0.4538, 0.898, 0.4502, 0.9051, 0.4666, 0.8758, 0.4767, 0.8817, 0.5119, 0.8519, 0.532, 0.8485, 0.5125, 0.8642, 0.4989, 0.7682, 0.5574, 0.7716, 0.5294, 0.7951, 0.53, 0.8054, 0.5543, 0.6834, 0.5302, 0.6966, 0.5094, 0.7197, 0.5212, 0.7105, 0.5442, 0.7462, 0.5061, 0.7197, 0.5212, 0.6966, 0.5094, 0.6846, 0.4862, 0.6834, 0.5302, 0.6719, 0.5063, 0.6846, 0.4862, 0.6966, 0.5094, 0.7105, 0.5442, 0.7197, 0.5212, 0.7462, 0.5061, 0.7406, 0.5486, 0.7682, 0.5574, 0.7406, 0.5486, 0.7462, 0.5061, 0.7716, 0.5294, 0.8158, 0.5001, 0.7951, 0.53, 0.7716, 0.5294, 0.7462, 0.5061, 0.8054, 0.5543, 0.7951, 0.53, 0.8158, 0.5001, 0.828, 0.5401, 0.8519, 0.532, 0.828, 0.5401, 0.8158, 0.5001, 0.8485, 0.5125, 0.9025, 0.4873, 0.8915, 0.4981, 0.8758, 0.4767, 0.9051, 0.4666, 0.8915, 0.4981, 0.8817, 0.5119, 0.8642, 0.4989, 0.8758, 0.4767, 0.8758, 0.4767, 0.8642, 0.4989, 0.8485, 0.5125, 0.8158, 0.5001, 0.9097, 0.5296, 0.9185, 0.5195, 0.9346, 0.5317, 0.924, 0.541, 0.4275, 0.2389, 0.4185, 0.2194, 0.4327, 0.2143, 0.4425, 0.2324, 0.9185, 0.5195, 0.9289, 0.5094, 0.9466, 0.521, 0.9346, 0.5317, 0.4507, 0.2681, 0.4375, 0.2548, 0.4511, 0.2444, 0.4594, 0.2543, 0.9289, 0.5094, 0.9408, 0.4956, 0.955, 0.5076, 0.9466, 0.521, 0.467, 0.2819, 0.4507, 0.2681, 0.4594, 0.2543, 0.4764, 0.2675, 0.9015, 0.548, 0.9097, 0.5296, 0.924, 0.541, 0.9131, 0.5589, 0.4375, 0.2548, 0.4275, 0.2389, 0.4425, 0.2324, 0.4511, 0.2444, 0.4848, 0.2322, 0.4758, 0.2229, 0.4828, 0.2167, 0.4906, 0.2244, 0.5014, 0.2416, 0.4848, 0.2322, 0.4906, 0.2244, 0.5069, 0.2312, 0.9463, 0.5751, 0.959, 0.5645, 0.9696, 0.5733, 0.9557, 0.5827, 0.4758, 0.2229, 0.4688, 0.211, 0.4781, 0.2067, 0.4828, 0.2167, 0.9721, 0.5506, 0.9769, 0.5389, 0.9859, 0.5475, 0.9813, 0.5596, 0.9644, 0.5584, 0.9721, 0.5506, 0.9813, 0.5596, 0.974, 0.5672, 0.959, 0.5645, 0.9644, 0.5584, 0.974, 0.5672, 0.9696, 0.5733, 0.4688, 0.211, 0.463, 0.1955, 0.4739, 0.192, 0.4781, 0.2067, 0.9804, 0.5722, 0.9859, 0.5662, 0.994, 0.5776, 0.9906, 0.5806, 0.9764, 0.5768, 0.9804, 0.5722, 0.9906, 0.5806, 0.9872, 0.5835, 0.4853, 0.2011, 0.4834, 0.1871, 0.503, 0.184, 0.5011, 0.1939, 0.4979, 0.2187, 0.4901, 0.2114, 0.5035, 0.2017, 0.5093, 0.2054, 0.5129, 0.2236, 0.4979, 0.2187, 0.5093, 0.2054, 0.5193, 0.2061, 0.9662, 0.5852, 0.9764, 0.5768, 0.9872, 0.5835, 0.9855, 0.5918, 0.4901, 0.2114, 0.4853, 0.2011, 0.5011, 0.1939, 0.5035, 0.2017, 0.9859, 0.5662, 0.99, 0.5568, 0.9994, 0.5738, 0.994, 0.5776, 0.5035, 0.2017, 0.5011, 0.1939, 0.5133, 0.193, 0.994, 0.5776, 0.9994, 0.5738, 0.9999, 0.589, 0.9906, 0.5806, 0.994, 0.5776, 0.9999, 0.589, 0.9872, 0.5835, 0.9906, 0.5806, 0.9999, 0.589, 0.5011, 0.1939, 0.503, 0.184, 0.5133, 0.193, 0.5093, 0.2054, 0.5035, 0.2017, 0.5133, 0.193, 0.5193, 0.2061, 0.5093, 0.2054, 0.5133, 0.193, 0.9855, 0.5918, 0.9872, 0.5835, 0.9999, 0.589, 0.8253, 0.6094, 0.8296, 0.6296, 0.81, 0.6373, 0.8066, 0.6182, 0.3466, 0.1627, 0.3322, 0.1554, 0.3399, 0.1358, 0.3516, 0.1411, 0.3835, 0.1698, 0.3622, 0.1686, 0.3638, 0.1455, 0.3843, 0.146, 0.8414, 0.6014, 0.8594, 0.5952, 0.8652, 0.617, 0.8472, 0.623, 0.8253, 0.6094, 0.8414, 0.6014, 0.8472, 0.623, 0.8296, 0.6296, 0.3118, 0.1451, 0.3209, 0.1259, 0.3399, 0.1358, 0.3322, 0.1554, 0.3622, 0.1686, 0.3466, 0.1627, 0.3516, 0.1411, 0.3638, 0.1455, 0.8594, 0.5952, 0.8798, 0.592, 0.8865, 0.6128, 0.8652, 0.617, 0.845, 0.6631, 0.857, 0.6576, 0.8607, 0.6701, 0.8493, 0.6756, 0.3342, 0.0852, 0.3416, 0.07143, 0.3563, 0.08009, 0.3509, 0.09368, 0.3755, 0.1023, 0.3632, 0.09843, 0.3666, 0.08478, 0.3777, 0.08774, 0.8696, 0.6537, 0.885, 0.6511, 0.8871, 0.6643, 0.8725, 0.6667, 0.845, 0.6631, 0.8493, 0.6756, 0.8354, 0.6818, 0.8304, 0.6693, 0.3632, 0.09843, 0.3509, 0.09368, 0.3563, 0.08009, 0.3666, 0.08478, 0.3926, 0.1036, 0.3755, 0.1023, 0.3777, 0.08774, 0.3936, 0.08881, 0.857, 0.6576, 0.8696, 0.6537, 0.8725, 0.6667, 0.8607, 0.6701, 0.3949, 0.07247, 0.381, 0.07311, 0.3827, 0.05379, 0.3915, 0.05031, 0.8645, 0.6832, 0.8734, 0.6804, 0.874, 0.6966, 0.8683, 0.6975, 0.8557, 0.6875, 0.8645, 0.6832, 0.8683, 0.6975, 0.8636, 0.7007, 0.3493, 0.05726, 0.3639, 0.04072, 0.3695, 0.04898, 0.3609, 0.06623, 0.381, 0.07311, 0.3704, 0.0712, 0.3752, 0.05331, 0.3827, 0.05379, 0.8734, 0.6804, 0.8856, 0.6785, 0.884, 0.6984, 0.874, 0.6966, 0.8557, 0.6875, 0.8636, 0.7007, 0.8566, 0.7089, 0.8442, 0.6931, 0.3704, 0.0712, 0.3609, 0.06623, 0.3695, 0.04898, 0.3752, 0.05331, 0.8636, 0.7007, 0.8722, 0.7103, 0.8566, 0.7089, 0.3752, 0.05331, 0.3695, 0.04898, 0.3792, 0.03834, 0.3915, 0.05031, 0.3827, 0.05379, 0.3792, 0.03834, 0.8683, 0.6975, 0.874, 0.6966, 0.8722, 0.7103, 0.8636, 0.7007, 0.8683, 0.6975, 0.8722, 0.7103, 0.3639, 0.04072, 0.3792, 0.03834, 0.3695, 0.04898, 0.3827, 0.05379, 0.3752, 0.05331, 0.3792, 0.03834, 0.874, 0.6966, 0.884, 0.6984, 0.8722, 0.7103, 0.705, 0.6252, 0.7245, 0.6285, 0.7207, 0.648, 0.7011, 0.6446, 0.1641, 0.1581, 0.1614, 0.1397, 0.1873, 0.1344, 0.1907, 0.1523, 0.2325, 0.1387, 0.2122, 0.1468, 0.2062, 0.1293, 0.2243, 0.1228, 0.7667, 0.6384, 0.7646, 0.656, 0.7402, 0.6506, 0.7436, 0.6319, 0.705, 0.6252, 0.7011, 0.6446, 0.6768, 0.6406, 0.6814, 0.6226, 0.2122, 0.1468, 0.1907, 0.1523, 0.1873, 0.1344, 0.2062, 0.1293, 0.2325, 0.1387, 0.2243, 0.1228, 0.2474, 0.1121, 0.2562, 0.1276, 0.7245, 0.6285, 0.7436, 0.6319, 0.7402, 0.6506, 0.7207, 0.648, 0.7105, 0.7047, 0.7262, 0.7065, 0.7228, 0.7264, 0.707, 0.7246, 0.2043, 0.06913, 0.1952, 0.05279, 0.212, 0.042, 0.2232, 0.0592, 0.1884, 0.07528, 0.1718, 0.07947, 0.1693, 0.06133, 0.1824, 0.05795, 0.6943, 0.7014, 0.6904, 0.7212, 0.6698, 0.7179, 0.6738, 0.6979, 0.7465, 0.7102, 0.7429, 0.7302, 0.7228, 0.7264, 0.7262, 0.7065, 0.2043, 0.06913, 0.1884, 0.07528, 0.1824, 0.05795, 0.1952, 0.05279, 0.1493, 0.08245, 0.148, 0.06204, 0.1693, 0.06133, 0.1718, 0.07947, 0.6943, 0.7014, 0.7105, 0.7047, 0.707, 0.7246, 0.6904, 0.7212, 0.6912, 0.7389, 0.6925, 0.7618, 0.6814, 0.7655, 0.6748, 0.7373, 0.7312, 0.7471, 0.7147, 0.7721, 0.7056, 0.7642, 0.7155, 0.7427, 0.1886, 0.03514, 0.1769, 0.04097, 0.169, 0.0174, 0.1762, 0.01266, 0.1455, 0.04121, 0.1496, 0.01197, 0.1605, 0.0175, 0.1641, 0.04341, 0.6912, 0.7389, 0.7036, 0.7414, 0.6992, 0.7621, 0.6925, 0.7618, 0.7036, 0.7414, 0.7155, 0.7427, 0.7056, 0.7642, 0.6992, 0.7621, 0.1886, 0.03514, 0.1762, 0.01266, 0.1809, 0.001222, 0.2018, 0.02304, 0.1769, 0.04097, 0.1641, 0.04341, 0.1605, 0.0175, 0.169, 0.0174, 0.6992, 0.7621, 0.7056, 0.7642, 0.6961, 0.7768, 0.1762, 0.01266, 0.1626, 0.0001411, 0.1809, 0.001222, 0.169, 0.0174, 0.1605, 0.0175, 0.1626, 0.0001411, 0.6925, 0.7618, 0.6961, 0.7768, 0.6814, 0.7655, 0.7147, 0.7721, 0.6961, 0.7768, 0.7056, 0.7642, 0.1762, 0.01266, 0.169, 0.0174, 0.1626, 0.0001411, 0.1496, 0.01197, 0.1626, 0.0001411, 0.1605, 0.0175, 0.6925, 0.7618, 0.6992, 0.7621, 0.6961, 0.7768, 0.109, 0.2523, 0.1036, 0.2692, 0.08516, 0.2585, 0.0901, 0.2444, 0.1136, 0.2351, 0.09337, 0.2296, 0.09849, 0.208, 0.1195, 0.213, 0.6203, 0.5412, 0.6223, 0.5568, 0.6028, 0.5681, 0.6013, 0.5523, 0.6125, 0.5277, 0.6203, 0.5412, 0.6013, 0.5523, 0.5934, 0.5393, 0.1036, 0.2692, 0.09429, 0.2883, 0.07517, 0.2766, 0.08516, 0.2585, 0.1136, 0.2351, 0.109, 0.2523, 0.0901, 0.2444, 0.09337, 0.2296, 0.6307, 0.5748, 0.6133, 0.5857, 0.6028, 0.5681, 0.6223, 0.5568, 0.6004, 0.5132, 0.6125, 0.5277, 0.5934, 0.5393, 0.5812, 0.5242, 0.05131, 0.2445, 0.04124, 0.2601, 0.03016, 0.2521, 0.041, 0.2377, 0.05963, 0.2159, 0.05694, 0.2309, 0.04626, 0.2261, 0.04732, 0.2138, 0.5795, 0.5999, 0.568, 0.6073, 0.5625, 0.5916, 0.5727, 0.5846, 0.5536, 0.5482, 0.5625, 0.5611, 0.5507, 0.5676, 0.5419, 0.5547, 0.05694, 0.2309, 0.05131, 0.2445, 0.041, 0.2377, 0.04626, 0.2261, 0.05963, 0.2159, 0.04732, 0.2138, 0.04748, 0.1957, 0.0616, 0.1967, 0.5698, 0.5724, 0.5727, 0.5846, 0.5625, 0.5916, 0.5585, 0.5793, 0.5625, 0.5611, 0.5698, 0.5724, 0.5585, 0.5793, 0.5507, 0.5676, 0.5475, 0.586, 0.5509, 0.5959, 0.5327, 0.6023, 0.531, 0.5963, 0.5417, 0.5765, 0.5475, 0.586, 0.531, 0.5963, 0.5275, 0.5909, 0.02885, 0.2325, 0.01844, 0.2437, 0.001931, 0.225, 0.00938, 0.2199, 0.03567, 0.2094, 0.03426, 0.2219, 0.01361, 0.2136, 0.01367, 0.2051, 0.5552, 0.6085, 0.5328, 0.6115, 0.5327, 0.6023, 0.5509, 0.5959, 0.5344, 0.5661, 0.5417, 0.5765, 0.5275, 0.5909, 0.5204, 0.5854, 0.03426, 0.2219, 0.02885, 0.2325, 0.00938, 0.2199, 0.01361, 0.2136, 0.03567, 0.2094, 0.01367, 0.2051, 0.01001, 0.1966, 0.03361, 0.1936, 0.5204, 0.5854, 0.5275, 0.5909, 0.5196, 0.6029, 0.01361, 0.2136, 0.00938, 0.2199, 0.0001411, 0.208, 0.01367, 0.2051, 0.0001411, 0.208, 0.01001, 0.1966, 0.531, 0.5963, 0.5327, 0.6023, 0.5196, 0.6029, 0.5275, 0.5909, 0.531, 0.5963, 0.5196, 0.6029, 0.00938, 0.2199, 0.001931, 0.225, 0.0001411, 0.208, 0.01367, 0.2051, 0.01361, 0.2136, 0.0001411, 0.208, 0.5328, 0.6115, 0.5196, 0.6029, 0.5327, 0.6023, 0.007519, 0.902, 0.0001411, 0.8627, 0.006212, 0.8237, 0.0275, 0.7908, 0.06665, 0.7762, 0.1087, 0.7788, 0.1436, 0.8028, 0.159, 0.8414, 0.159, 0.881, 0.1434, 0.919, 0.1103, 0.9442, 0.06863, 0.9485, 0.0297, 0.9344, 0.7011, 0.6446, 0.7207, 0.648, 0.7174, 0.6663, 0.6998, 0.663, 0.1614, 0.1397, 0.1565, 0.1218, 0.1811, 0.1175, 0.1873, 0.1344, 0.2243, 0.1228, 0.2062, 0.1293, 0.2006, 0.1121, 0.2193, 0.1054, 0.7646, 0.656, 0.7569, 0.6728, 0.7348, 0.6683, 0.7402, 0.6506, 0.7011, 0.6446, 0.6998, 0.663, 0.678, 0.6591, 0.6768, 0.6406, 0.2062, 0.1293, 0.1873, 0.1344, 0.1811, 0.1175, 0.2006, 0.1121, 0.2243, 0.1228, 0.2193, 0.1054, 0.2407, 0.09482, 0.2474, 0.1121, 0.7207, 0.648, 0.7402, 0.6506, 0.7348, 0.6683, 0.7174, 0.6663, 0.7406, 0.5486, 0.7682, 0.5574, 0.7436, 0.6319, 0.7245, 0.6285, 0.2706, 0.2153, 0.2325, 0.1387, 0.2562, 0.1276, 0.286, 0.1849, 0.2402, 0.2286, 0.2076, 0.2362, 0.1907, 0.1523, 0.2122, 0.1468, 0.7105, 0.5442, 0.705, 0.6252, 0.6814, 0.6226, 0.683, 0.5598, 0.7869, 0.5818, 0.7667, 0.6384, 0.7436, 0.6319, 0.7682, 0.5574, 0.2706, 0.2153, 0.2402, 0.2286, 0.2122, 0.1468, 0.2325, 0.1387, 0.1759, 0.225, 0.1641, 0.1581, 0.1907, 0.1523, 0.2076, 0.2362, 0.7105, 0.5442, 0.7406, 0.5486, 0.7245, 0.6285, 0.705, 0.6252, 0.8472, 0.623, 0.8652, 0.617, 0.866, 0.6297, 0.8505, 0.6348, 0.3843, 0.146, 0.3638, 0.1455, 0.3685, 0.1307, 0.3878, 0.1313, 0.3516, 0.1411, 0.3399, 0.1358, 0.3429, 0.1214, 0.3555, 0.1265, 0.8296, 0.6296, 0.8354, 0.6408, 0.8185, 0.6477, 0.81, 0.6373, 0.8652, 0.617, 0.8865, 0.6128, 0.8844, 0.6263, 0.866, 0.6297, 0.3638, 0.1455, 0.3516, 0.1411, 0.3555, 0.1265, 0.3685, 0.1307, 0.3209, 0.1259, 0.325, 0.1119, 0.3429, 0.1214, 0.3399, 0.1358, 0.8296, 0.6296, 0.8472, 0.623, 0.8505, 0.6348, 0.8354, 0.6408, 0.8519, 0.532, 0.8785, 0.5423, 0.8798, 0.592, 0.8594, 0.5952, 0.3623, 0.2368, 0.3358, 0.2297, 0.3466, 0.1627, 0.3622, 0.1686, 0.2912, 0.1854, 0.3118, 0.1451, 0.3322, 0.1554, 0.309, 0.2135, 0.8054, 0.5543, 0.828, 0.5401, 0.8414, 0.6014, 0.8253, 0.6094, 0.828, 0.5401, 0.8519, 0.532, 0.8594, 0.5952, 0.8414, 0.6014, 0.3891, 0.2253, 0.3623, 0.2368, 0.3622, 0.1686, 0.3835, 0.1698, 0.3358, 0.2297, 0.309, 0.2135, 0.3322, 0.1554, 0.3466, 0.1627, 0.8054, 0.5543, 0.8253, 0.6094, 0.8066, 0.6182, 0.7916, 0.5802, 0.5934, 0.5393, 0.6013, 0.5523, 0.5882, 0.5607, 0.5812, 0.5489, 0.6013, 0.5523, 0.6028, 0.5681, 0.5903, 0.5743, 0.5882, 0.5607, 0.09337, 0.2296, 0.08041, 0.2231, 0.08415, 0.2023, 0.09849, 0.208, 0.0901, 0.2444, 0.08516, 0.2585, 0.07124, 0.2539, 0.07662, 0.239, 0.5812, 0.5242, 0.5934, 0.5393, 0.5812, 0.5489, 0.5711, 0.5353, 0.6133, 0.5857, 0.5992, 0.5899, 0.5903, 0.5743, 0.6028, 0.5681, 0.09337, 0.2296, 0.0901, 0.2444, 0.07662, 0.239, 0.08041, 0.2231, 0.08516, 0.2585, 0.07517, 0.2766, 0.06111, 0.2708, 0.07124, 0.2539, 0.6423, 0.4746, 0.6592, 0.4894, 0.6125, 0.5277, 0.6004, 0.5132, 0.6786, 0.558, 0.6307, 0.5748, 0.6223, 0.5568, 0.6834, 0.5302, 0.1801, 0.2562, 0.1733, 0.2825, 0.109, 0.2523, 0.1136, 0.2351, 0.161, 0.3029, 0.1447, 0.3206, 0.09429, 0.2883, 0.1036, 0.2692, 0.6592, 0.4894, 0.6719, 0.5063, 0.6203, 0.5412, 0.6125, 0.5277, 0.6719, 0.5063, 0.6834, 0.5302, 0.6223, 0.5568, 0.6203, 0.5412, 0.1801, 0.2562, 0.1136, 0.2351, 0.1195, 0.213, 0.1717, 0.2276, 0.1733, 0.2825, 0.161, 0.3029, 0.1036, 0.2692, 0.109, 0.2523, 0.4425, 0.2324, 0.4327, 0.2143, 0.4458, 0.2049, 0.4538, 0.2218, 0.924, 0.541, 0.9346, 0.5317, 0.9484, 0.544, 0.9406, 0.5512, 0.9346, 0.5317, 0.9466, 0.521, 0.9576, 0.535, 0.9484, 0.544, 0.9466, 0.521, 0.955, 0.5076, 0.9637, 0.5227, 0.9576, 0.535, 0.4511, 0.2444, 0.4425, 0.2324, 0.4538, 0.2218, 0.4622, 0.2347, 0.9131, 0.5589, 0.924, 0.541, 0.9406, 0.5512, 0.9289, 0.5647, 0.4764, 0.2675, 0.4594, 0.2543, 0.4715, 0.2451, 0.4885, 0.2566, 0.4594, 0.2543, 0.4511, 0.2444, 0.4622, 0.2347, 0.4715, 0.2451, 0.4096, 0.2772, 0.3951, 0.2544, 0.4275, 0.2389, 0.4375, 0.2548, 0.8805, 0.5369, 0.8817, 0.5119, 0.9097, 0.5296, 0.9015, 0.548, 0.4525, 0.3054, 0.434, 0.293, 0.4507, 0.2681, 0.467, 0.2819, 0.9025, 0.4873, 0.9222, 0.4731, 0.9408, 0.4956, 0.9289, 0.5094, 0.434, 0.293, 0.4096, 0.2772, 0.4375, 0.2548, 0.4507, 0.2681, 0.8915, 0.4981, 0.9025, 0.4873, 0.9289, 0.5094, 0.9185, 0.5195, 0.3951, 0.2544, 0.3949, 0.2254, 0.4185, 0.2194, 0.4275, 0.2389, 0.8817, 0.5119, 0.8915, 0.4981, 0.9185, 0.5195, 0.9097, 0.5296, 0.04732, 0.2138, 0.03567, 0.2094, 0.03361, 0.1936, 0.04748, 0.1957, 0.04626, 0.2261, 0.041, 0.2377, 0.02885, 0.2325, 0.03426, 0.2219, 0.5419, 0.5547, 0.5507, 0.5676, 0.5417, 0.5765, 0.5344, 0.5661, 0.568, 0.6073, 0.5552, 0.6085, 0.5509, 0.5959, 0.5625, 0.5916, 0.04732, 0.2138, 0.04626, 0.2261, 0.03426, 0.2219, 0.03567, 0.2094, 0.041, 0.2377, 0.03016, 0.2521, 0.01844, 0.2437, 0.02885, 0.2325, 0.5507, 0.5676, 0.5585, 0.5793, 0.5475, 0.586, 0.5417, 0.5765, 0.5585, 0.5793, 0.5625, 0.5916, 0.5509, 0.5959, 0.5475, 0.586, 0.1824, 0.05795, 0.1693, 0.06133, 0.1641, 0.04341, 0.1769, 0.04097, 0.1952, 0.05279, 0.1886, 0.03514, 0.2018, 0.02304, 0.212, 0.042, 0.707, 0.7246, 0.7228, 0.7264, 0.7155, 0.7427, 0.7036, 0.7414, 0.6904, 0.7212, 0.707, 0.7246, 0.7036, 0.7414, 0.6912, 0.7389, 0.148, 0.06204, 0.1455, 0.04121, 0.1641, 0.04341, 0.1693, 0.06133, 0.1952, 0.05279, 0.1824, 0.05795, 0.1769, 0.04097, 0.1886, 0.03514, 0.7429, 0.7302, 0.7312, 0.7471, 0.7155, 0.7427, 0.7228, 0.7264, 0.6904, 0.7212, 0.6912, 0.7389, 0.6748, 0.7373, 0.6698, 0.7179, 0.3666, 0.08478, 0.3563, 0.08009, 0.3609, 0.06623, 0.3704, 0.0712, 0.8493, 0.6756, 0.8557, 0.6875, 0.8442, 0.6931, 0.8354, 0.6818, 0.8725, 0.6667, 0.8871, 0.6643, 0.8856, 0.6785, 0.8734, 0.6804, 0.3777, 0.08774, 0.3666, 0.08478, 0.3704, 0.0712, 0.381, 0.07311, 0.3416, 0.07143, 0.3493, 0.05726, 0.3609, 0.06623, 0.3563, 0.08009, 0.8493, 0.6756, 0.8607, 0.6701, 0.8645, 0.6832, 0.8557, 0.6875, 0.8607, 0.6701, 0.8725, 0.6667, 0.8734, 0.6804, 0.8645, 0.6832, 0.3936, 0.08881, 0.3777, 0.08774, 0.381, 0.07311, 0.3949, 0.07247, 0.9813, 0.5596, 0.9859, 0.5475, 0.99, 0.5568, 0.9859, 0.5662, 0.4828, 0.2167, 0.4781, 0.2067, 0.4853, 0.2011, 0.4901, 0.2114, 0.9557, 0.5827, 0.9696, 0.5733, 0.9764, 0.5768, 0.9662, 0.5852, 0.5069, 0.2312, 0.4906, 0.2244, 0.4979, 0.2187, 0.5129, 0.2236, 0.4906, 0.2244, 0.4828, 0.2167, 0.4901, 0.2114, 0.4979, 0.2187, 0.4781, 0.2067, 0.4739, 0.192, 0.4834, 0.1871, 0.4853, 0.2011, 0.9696, 0.5733, 0.974, 0.5672, 0.9804, 0.5722, 0.9764, 0.5768, 0.974, 0.5672, 0.9813, 0.5596, 0.9859, 0.5662, 0.9804, 0.5722, 0.4538, 0.2218, 0.4458, 0.2049, 0.463, 0.1955, 0.4688, 0.211, 0.9406, 0.5512, 0.9484, 0.544, 0.9644, 0.5584, 0.959, 0.5645, 0.9484, 0.544, 0.9576, 0.535, 0.9721, 0.5506, 0.9644, 0.5584, 0.9576, 0.535, 0.9637, 0.5227, 0.9769, 0.5389, 0.9721, 0.5506, 0.4622, 0.2347, 0.4538, 0.2218, 0.4688, 0.211, 0.4758, 0.2229, 0.9289, 0.5647, 0.9406, 0.5512, 0.959, 0.5645, 0.9463, 0.5751, 0.4885, 0.2566, 0.4715, 0.2451, 0.4848, 0.2322, 0.5014, 0.2416, 0.4715, 0.2451, 0.4622, 0.2347, 0.4758, 0.2229, 0.4848, 0.2322, 0.8505, 0.6348, 0.866, 0.6297, 0.8696, 0.6537, 0.857, 0.6576, 0.3878, 0.1313, 0.3685, 0.1307, 0.3755, 0.1023, 0.3926, 0.1036, 0.3555, 0.1265, 0.3429, 0.1214, 0.3509, 0.09368, 0.3632, 0.09843, 0.8354, 0.6408, 0.845, 0.6631, 0.8304, 0.6693, 0.8185, 0.6477, 0.866, 0.6297, 0.8844, 0.6263, 0.885, 0.6511, 0.8696, 0.6537, 0.3685, 0.1307, 0.3555, 0.1265, 0.3632, 0.09843, 0.3755, 0.1023, 0.325, 0.1119, 0.3342, 0.0852, 0.3509, 0.09368, 0.3429, 0.1214, 0.8354, 0.6408, 0.8505, 0.6348, 0.857, 0.6576, 0.845, 0.6631, 0.6998, 0.663, 0.7174, 0.6663, 0.7105, 0.7047, 0.6943, 0.7014, 0.1565, 0.1218, 0.1493, 0.08245, 0.1718, 0.07947, 0.1811, 0.1175, 0.2193, 0.1054, 0.2006, 0.1121, 0.1884, 0.07528, 0.2043, 0.06913, 0.7569, 0.6728, 0.7465, 0.7102, 0.7262, 0.7065, 0.7348, 0.6683, 0.6998, 0.663, 0.6943, 0.7014, 0.6738, 0.6979, 0.678, 0.6591, 0.2006, 0.1121, 0.1811, 0.1175, 0.1718, 0.07947, 0.1884, 0.07528, 0.2193, 0.1054, 0.2043, 0.06913, 0.2232, 0.0592, 0.2407, 0.09482, 0.7174, 0.6663, 0.7348, 0.6683, 0.7262, 0.7065, 0.7105, 0.7047, 0.5812, 0.5489, 0.5882, 0.5607, 0.5698, 0.5724, 0.5625, 0.5611, 0.5882, 0.5607, 0.5903, 0.5743, 0.5727, 0.5846, 0.5698, 0.5724, 0.08041, 0.2231, 0.05963, 0.2159, 0.0616, 0.1967, 0.08415, 0.2023, 0.07662, 0.239, 0.07124, 0.2539, 0.05131, 0.2445, 0.05694, 0.2309, 0.5711, 0.5353, 0.5812, 0.5489, 0.5625, 0.5611, 0.5536, 0.5482, 0.5992, 0.5899, 0.5795, 0.5999, 0.5727, 0.5846, 0.5903, 0.5743, 0.08041, 0.2231, 0.07662, 0.239, 0.05694, 0.2309, 0.05963, 0.2159, 0.07124, 0.2539, 0.06111, 0.2708, 0.04124, 0.2601, 0.05131, 0.2445, 0.5952, 0.3591, 0.5955, 0.3666, 0.582, 0.3668, 0.582, 0.3598, 0.6048, 0.3267, 0.6007, 0.3375, 0.586, 0.3409, 0.5889, 0.3308, 0.1018, 0.4568, 0.09564, 0.4744, 0.08008, 0.4664, 0.08654, 0.4502, 0.1002, 0.4108, 0.1009, 0.4349, 0.08507, 0.4313, 0.08445, 0.4107, 0.5955, 0.3666, 0.5967, 0.3742, 0.5827, 0.3738, 0.582, 0.3668, 0.5972, 0.3006, 0.6048, 0.3267, 0.5889, 0.3308, 0.5824, 0.3094, 0.1009, 0.4349, 0.1018, 0.4568, 0.08654, 0.4502, 0.08507, 0.4313, 0.09629, 0.3962, 0.1002, 0.4108, 0.08445, 0.4107, 0.08193, 0.3968, 0.6007, 0.3375, 0.5952, 0.3591, 0.582, 0.3598, 0.586, 0.3409, 0.6288, 0.3614, 0.6264, 0.3716, 0.6117, 0.3691, 0.6126, 0.3606, 0.6385, 0.311, 0.6354, 0.334, 0.6186, 0.3368, 0.6222, 0.3196, 0.6354, 0.334, 0.6288, 0.3614, 0.6126, 0.3606, 0.6186, 0.3368, 0.1252, 0.3975, 0.134, 0.4134, 0.1177, 0.4117, 0.1117, 0.3969, 0.1402, 0.4403, 0.1415, 0.4653, 0.1216, 0.4601, 0.1208, 0.4365, 0.6314, 0.2884, 0.6385, 0.311, 0.6222, 0.3196, 0.6153, 0.2957, 0.6264, 0.3716, 0.6246, 0.3823, 0.6115, 0.3779, 0.6117, 0.3691, 0.134, 0.4134, 0.1402, 0.4403, 0.1208, 0.4365, 0.1177, 0.4117, 0.1415, 0.4653, 0.1308, 0.4866, 0.1142, 0.4801, 0.1216, 0.4601])
me_hand.use_remesh_fix_poles = True
me_hand.use_remesh_preserve_attributes = False
me_hand.use_mirror_vertex_groups = False
me_hand.update()
arm_armature = bpy.data.armatures.new('Armature')  # bones are not reproduced

# ---- objects
ob_hand_exaggerate = bpy.data.objects.new('Hand_Exaggerate', me_hand)
ob_ghostlyhand = bpy.data.objects.new('GhostlyHand', arm_armature)

# ---- transforms, parenting, visibility, modifiers, constraints
ob_hand_exaggerate.parent = ob_ghostlyhand
ob_hand_exaggerate.location = (0.1474, 0.1021, 0.0)
ob_hand_exaggerate.lineart.crease_threshold = 0.0
_vg = ob_hand_exaggerate.vertex_groups.new(name='Arm')
for _i, _w in zip([0, 1, 2, 3, 4, 5, 6, 7, 8, 9, 10, 11, 12, 13, 14, 15, 16, 17, 18, 19, 20, 21, 22, 23, 24, 25, 26, 27, 28, 29, 30, 31, 32, 33, 34, 35, 36, 37, 38, 152, 153, 154, 155, 156, 157, 158, 159, 160, 161, 162, 163, 164, 165, 166, 167, 168, 169, 170, 171, 172, 173, 174, 175, 176, 177], [0.9851, 0.9843, 0.9837, 0.9835, 0.9806, 0.9795, 0.9732, 0.9714, 0.9745, 0.9775, 0.9731, 0.9729, 0.9772, 0.1625, 0.1672, 0.175, 0.1785, 0.183, 0.185, 0.1858, 0.1876, 0.1886, 0.1834, 0.1764, 0.1746, 0.1687, 0.03987, 0.04546, 0.0516, 0.05349, 0.05532, 0.05633, 0.05604, 0.05725, 0.05862, 0.05628, 0.05296, 0.05212, 0.04653, 0.8141, 0.9495, 0.9497, 0.8141, 0.8413, 0.964, 0.9623, 0.8374, 0.9521, 0.8201, 0.9588, 0.8289, 0.9545, 0.8261, 0.9561, 0.8244, 0.9569, 0.8288, 0.9535, 0.8202, 0.9606, 0.8353, 0.9519, 0.8175, 0.9506, 0.8161]): _vg.add([_i], _w, 'REPLACE')
_vg = ob_hand_exaggerate.vertex_groups.new(name='Wrist')
for _i, _w in zip([7, 13, 14, 15, 16, 17, 18, 19, 20, 21, 22, 23, 24, 25, 26, 27, 28, 29, 30, 31, 32, 33, 34, 35, 36, 37, 38, 39, 40, 41, 42, 43, 44, 45, 46, 47, 48, 49, 50, 51, 70, 87, 88, 89, 90, 91, 92, 93, 94, 95, 96, 98, 152, 153, 154, 155, 156, 157, 158, 159, 160, 161, 162, 163, 164, 165, 166, 167, 168, 169, 170, 171, 172, 173, 174, 175, 176, 177], [0.002234, 0.7703, 0.763, 0.7507, 0.7464, 0.7448, 0.7496, 0.7553, 0.7454, 0.7343, 0.735, 0.7421, 0.7442, 0.7573, 0.7032, 0.6923, 0.677, 0.6744, 0.6853, 0.7181, 0.7707, 0.7198, 0.6775, 0.6575, 0.6544, 0.6545, 0.6808, 0.1902, 0.1916, 0.2002, 0.2067, 0.229, 0.3014, 0.5702, 0.3113, 0.2425, 0.1987, 0.177, 0.1883, 0.1923, 0.009287, 0.03135, 0.03243, 0.02983, 0.07106, 0.08309, 0.06845, 0.0112, 0.07058, 0.002751, 0.08903, 0.04455, 0.1703, 0.04229, 0.04143, 0.1687, 0.1454, 0.01579, 0.01888, 0.1487, 0.03677, 0.1625, 0.02516, 0.156, 0.03227, 0.157, 0.03008, 0.16, 0.02814, 0.1548, 0.03507, 0.1643, 0.02176, 0.15, 0.03824, 0.1676, 0.04065, 0.1695]): _vg.add([_i], _w, 'REPLACE')
_vg = ob_hand_exaggerate.vertex_groups.new(name='Hand2')
for _i, _w in zip([33, 45, 46, 47, 52, 58, 59, 60, 61, 62, 63, 64, 65, 66, 67, 68, 69, 70, 75, 76, 77, 78, 79, 81, 83, 85, 87, 88, 89, 90, 91, 92, 94, 99, 100, 102, 103, 104, 105, 110, 111, 112, 113, 114, 115, 146, 147, 149, 178, 179, 181, 182, 183, 184, 185, 191, 211, 212, 215, 216, 217, 218, 219, 220, 225, 226, 227, 232, 234, 235, 241, 242], [0.006327, 0.05747, 0.09748, 0.05551, 0.005927, 0.01288, 0.1488, 0.7679, 0.7916, 0.7364, 0.728, 0.1558, 0.05382, 0.2312, 0.3666, 0.2978, 0.1222, 0.01886, 0.7456, 0.1155, 0.07069, 0.2343, 0.7284, 0.7194, 0.7332, 0.7267, 0.09057, 0.009491, 0.02525, 0.1303, 0.5213, 0.142, 0.02408, 0.1922, 0.1903, 0.116, 0.1322, 0.5741, 0.5628, 0.4909, 0.003583, 0.1094, 0.2151, 0.2113, 0.06923, 0.04561, 0.007793, 0.007432, 0.1107, 0.01481, 0.05106, 0.09107, 0.08016, 0.08879, 0.106, 0.03244, 0.1093, 0.6751, 0.05979, 0.5409, 0.7476, 0.3087, 0.7268, 0.1598, 0.3261, 0.3, 0.3451, 0.004413, 0.4494, 0.16, 0.1988, 0.07321]): _vg.add([_i], _w, 'REPLACE')
_vg = ob_hand_exaggerate.vertex_groups.new(name='Bone.019')
for _i, _w in zip([60, 61, 62, 63, 64, 83, 178, 179, 180, 181, 182, 183, 184, 185, 186, 190, 191, 192, 193, 211, 212, 215, 216, 217, 219, 225, 226, 227, 234, 235, 241, 242, 319, 320, 321, 322, 323, 324, 325, 326, 376, 377, 378, 379, 380, 381, 382, 383, 384, 385, 386, 387, 388, 389, 390, 391, 467, 471], [0.06645, 0.1503, 0.2247, 0.1129, 0.004409, 0.03662, 0.8151, 0.7879, 0.7239, 0.8148, 0.8561, 0.8991, 0.8959, 0.8627, 0.05622, 0.02843, 0.1503, 0.3682, 0.1821, 0.01447, 0.1884, 0.06343, 0.3496, 0.1821, 0.007792, 0.6369, 0.6771, 0.6091, 0.3081, 0.1443, 0.5179, 0.2055, 0.6451, 0.2632, 0.1836, 0.2054, 0.2182, 0.2225, 0.2497, 0.6793, 0.0806, 0.06406, 0.06233, 0.05602, 0.07334, 0.04886, 0.1702, 0.1724, 0.8912, 0.8698, 0.8937, 0.8707, 0.8889, 0.9367, 0.9381, 0.9147, 0.008353, 0.01496]): _vg.add([_i], _w, 'REPLACE')
_vg = ob_hand_exaggerate.vertex_groups.new(name='Bone.020')
for _i, _w in zip([319, 320, 321, 322, 323, 324, 325, 326, 327, 328, 329, 330, 331, 332, 333, 334, 335, 341, 342, 376, 377, 378, 379, 380, 381, 382, 383, 384, 385, 386, 387, 388, 389, 390, 391, 408, 409, 410, 411, 412, 413, 414, 415, 464, 465, 466, 467, 468, 469, 470, 471], [0.3443, 0.7214, 0.8053, 0.7856, 0.7747, 0.7723, 0.7441, 0.312, 0.4503, 0.3069, 0.2579, 0.3154, 0.7332, 0.7927, 0.6962, 0.3544, 0.004195, 0.01062, 0.00374, 0.9014, 0.9249, 0.9228, 0.9181, 0.8783, 0.9144, 0.8028, 0.7988, 0.1008, 0.12, 0.09339, 0.1184, 0.09855, 0.0428, 0.05026, 0.07826, 0.1019, 0.1303, 0.112, 0.1636, 0.1105, 0.08619, 0.07643, 0.07881, 0.8873, 0.9169, 0.7603, 0.8094, 0.9363, 0.8253, 0.7811, 0.8024]): _vg.add([_i], _w, 'REPLACE')
_vg = ob_hand_exaggerate.vertex_groups.new(name='Bone.021')
for _i, _w in zip([327, 328, 329, 330, 331, 332, 333, 334, 335, 336, 337, 338, 339, 340, 341, 342, 343, 379, 380, 381, 382, 383, 408, 409, 410, 411, 412, 413, 414, 415, 464, 465, 466, 467, 468, 469, 470, 471], [0.542, 0.6894, 0.7391, 0.6817, 0.2639, 0.2045, 0.2987, 0.6379, 0.9725, 0.9764, 0.9801, 0.9847, 0.9912, 0.9826, 0.9693, 0.9727, 0.9843, 0.0004745, 0.04568, 0.02133, 0.002722, 0.005825, 0.8967, 0.8675, 0.8858, 0.8348, 0.889, 0.9134, 0.9229, 0.9203, 0.09647, 0.07315, 0.2266, 0.1613, 0.05335, 0.1651, 0.2098, 0.165]): _vg.add([_i], _w, 'REPLACE')
_vg = ob_hand_exaggerate.vertex_groups.new(name='Hand3')
for _i, _w in zip([52, 58, 59, 60, 61, 63, 64, 75, 77, 78, 79, 81, 103, 104, 105, 179, 186, 187, 188, 189, 190, 191, 193, 199, 201, 210, 211, 212, 214, 215, 216, 217, 232, 233, 234, 235, 239, 240, 241, 242], [0.07309, 0.1187, 0.6557, 0.1129, 0.00276, 0.1041, 0.667, 0.04847, 0.1228, 0.5232, 0.1221, 0.01487, 0.01969, 0.08276, 0.02708, 0.01196, 0.09074, 0.0703, 0.002749, 0.06886, 0.07239, 0.05093, 0.06831, 0.03248, 0.02571, 0.08498, 0.633, 0.07553, 0.06811, 0.6499, 0.05518, 0.01513, 0.4242, 0.1648, 0.0992, 0.3179, 0.4204, 0.1642, 0.1348, 0.3556]): _vg.add([_i], _w, 'REPLACE')
_vg = ob_hand_exaggerate.vertex_groups.new(name='Bone.016')
for _i, _w in zip([64, 178, 179, 180, 181, 182, 186, 187, 188, 189, 190, 191, 192, 193, 194, 198, 199, 200, 201, 210, 211, 212, 214, 215, 216, 232, 233, 234, 235, 239, 240, 241, 242, 294, 295, 296, 297, 298, 299, 300, 301, 344, 345, 346, 347, 348, 349, 350, 351, 352, 353, 354, 355, 356, 357, 358, 359], [0.009678, 0.04504, 0.1352, 0.2389, 0.1053, 0.01239, 0.7764, 0.7399, 0.6441, 0.7733, 0.8217, 0.7393, 0.5832, 0.7028, 0.02755, 0.0217, 0.1313, 0.3265, 0.1257, 0.005698, 0.09986, 0.02948, 0.01784, 0.1222, 0.02338, 0.2902, 0.1396, 0.1247, 0.3339, 0.2539, 0.1435, 0.1241, 0.3176, 0.5032, 0.5282, 0.6936, 0.7282, 0.7452, 0.6791, 0.3649, 0.4807, 0.1595, 0.1088, 0.1736, 0.1856, 0.1369, 0.177, 0.1157, 0.1123, 0.9076, 0.9238, 0.9119, 0.888, 0.8886, 0.883, 0.8744, 0.9251]): _vg.add([_i], _w, 'REPLACE')
_vg = ob_hand_exaggerate.vertex_groups.new(name='Bone.017')
for _i, _w in zip([294, 295, 296, 297, 298, 299, 300, 301, 302, 303, 304, 305, 306, 307, 308, 309, 315, 316, 317, 344, 345, 346, 347, 348, 349, 350, 351, 352, 353, 354, 355, 356, 357, 358, 359, 416, 417, 418, 419, 420, 421, 422, 423, 456, 457, 458, 459, 460, 461, 462, 463], [0.4918, 0.467, 0.3005, 0.2653, 0.2475, 0.3127, 0.6276, 0.5141, 0.7659, 0.8206, 0.8272, 0.825, 0.8026, 0.6885, 0.3633, 0.5062, 0.0101, 0.009193, 0.008727, 0.8304, 0.8783, 0.8204, 0.8094, 0.8583, 0.8183, 0.8781, 0.8772, 0.07359, 0.06061, 0.07421, 0.09096, 0.09488, 0.09918, 0.1094, 0.05476, 0.1364, 0.1314, 0.1495, 0.1499, 0.09271, 0.115, 0.1071, 0.1162, 0.9104, 0.9412, 0.9538, 0.9389, 0.8745, 0.9512, 0.9541, 0.8938]): _vg.add([_i], _w, 'REPLACE')
_vg = ob_hand_exaggerate.vertex_groups.new(name='Bone.018')
for _i, _w in zip([302, 303, 304, 305, 306, 307, 308, 309, 310, 311, 312, 313, 314, 315, 316, 317, 318, 416, 417, 418, 419, 420, 421, 422, 423, 456, 457, 458, 459, 460, 461, 462, 463], [0.2313, 0.1762, 0.1694, 0.1711, 0.1931, 0.3072, 0.6335, 0.4916, 0.9784, 0.9916, 0.9995, 0.9879, 0.976, 0.9698, 0.9702, 0.9705, 0.9847, 0.8631, 0.868, 0.8495, 0.8493, 0.9069, 0.8844, 0.8925, 0.8829, 0.07209, 0.03075, 0.01521, 0.04788, 0.1121, 0.01148, 0.009138, 0.09353]): _vg.add([_i], _w, 'REPLACE')
_vg = ob_hand_exaggerate.vertex_groups.new(name='Hand4')
for _i, _w in zip([39, 40, 51, 52, 53, 57, 58, 59, 64, 73, 74, 75, 76, 77, 78, 79, 80, 82, 86, 87, 88, 89, 90, 91, 93, 95, 97, 100, 101, 102, 103, 104, 105, 106, 107, 109, 110, 194, 195, 196, 197, 198, 199, 201, 206, 207, 208, 209, 210, 211, 214, 215, 230, 231, 232, 233, 236, 237, 238, 239, 240, 243], [0.09609, 0.04117, 0.008177, 0.7308, 0.09914, 0.09654, 0.6688, 0.1178, 0.08446, 0.009728, 0.09315, 0.119, 0.7313, 0.6086, 0.1489, 0.02012, 0.1252, 0.02693, 0.006132, 0.09055, 0.04105, 0.5264, 0.09301, 0.01136, 0.1625, 0.05405, 0.003453, 0.04873, 0.0885, 0.6481, 0.5172, 0.1208, 0.02748, 0.1451, 0.03808, 0.01497, 0.15, 0.08698, 0.0967, 0.02395, 0.08411, 0.08257, 0.05233, 0.00457, 0.04642, 0.009541, 0.05714, 0.07057, 0.6441, 0.07874, 0.6411, 0.04865, 0.4313, 0.1918, 0.1091, 0.3298, 0.06788, 0.4006, 0.2092, 0.08825, 0.194, 0.01919]): _vg.add([_i], _w, 'REPLACE')
_vg = ob_hand_exaggerate.vertex_groups.new(name='Bone.013')
for _i, _w in zip([52, 186, 187, 188, 189, 190, 194, 195, 196, 197, 198, 199, 200, 201, 205, 206, 207, 208, 209, 210, 211, 214, 215, 230, 231, 232, 233, 236, 237, 238, 239, 240, 243, 269, 270, 271, 272, 273, 274, 275, 276, 360, 361, 362, 363, 364, 365, 366, 367, 368, 369, 370, 371, 372, 373, 374, 375, 401, 402], [0.02615, 0.03936, 0.1381, 0.2996, 0.1127, 0.01003, 0.7926, 0.7197, 0.6403, 0.7802, 0.8164, 0.7484, 0.6164, 0.7772, 0.004711, 0.1182, 0.3805, 0.1272, 0.005456, 0.118, 0.01071, 0.1538, 0.03677, 0.2906, 0.1418, 0.1229, 0.3113, 0.02695, 0.2894, 0.159, 0.1754, 0.4429, 0.04971, 0.1878, 0.1963, 0.2243, 0.5544, 0.3047, 0.2376, 0.1942, 0.1914, 0.06094, 0.05906, 0.06343, 0.05522, 0.08115, 0.1128, 0.06447, 0.06396, 0.8348, 0.8371, 0.8557, 0.8851, 0.9139, 0.8823, 0.8643, 0.8514, 0.0096, 0.04202]): _vg.add([_i], _w, 'REPLACE')
_vg = ob_hand_exaggerate.vertex_groups.new(name='Bone.014')
for _i, _w in zip([269, 270, 271, 272, 273, 274, 275, 276, 277, 278, 279, 280, 281, 282, 283, 284, 360, 361, 362, 363, 364, 365, 366, 367, 368, 369, 370, 371, 372, 373, 374, 375, 424, 425, 426, 427, 428, 429, 430, 431, 448, 449, 450, 451, 452, 453, 454, 455], [0.7977, 0.791, 0.7663, 0.4368, 0.686, 0.751, 0.7916, 0.7934, 0.2403, 0.2679, 0.4516, 0.2222, 0.1938, 0.1916, 0.2141, 0.2218, 0.9062, 0.9064, 0.9157, 0.9166, 0.9005, 0.8716, 0.9168, 0.908, 0.1381, 0.142, 0.1222, 0.09862, 0.06841, 0.09656, 0.1145, 0.1283, 0.02549, 0.0752, 0.0695, 0.06409, 0.05607, 0.004606, 0.04166, 0.002782, 0.7974, 0.8458, 0.8503, 0.8666, 0.785, 0.8058, 0.8667, 0.8141]): _vg.add([_i], _w, 'REPLACE')
_vg = ob_hand_exaggerate.vertex_groups.new(name='Bone.015')
for _i, _w in zip([277, 278, 279, 280, 281, 282, 283, 284, 285, 286, 287, 288, 289, 290, 291, 292, 293, 360, 361, 363, 367, 424, 425, 426, 427, 428, 429, 430, 431, 448, 449, 450, 451, 452, 453, 454, 455], [0.7568, 0.7294, 0.5468, 0.7757, 0.8044, 0.8068, 0.7838, 0.7756, 0.9849, 0.9853, 0.9892, 0.9957, 0.9991, 0.9975, 0.9921, 0.987, 0.9946, 0.01299, 0.01635, 0.003485, 0.00327, 0.962, 0.9244, 0.9298, 0.9352, 0.9433, 0.9725, 0.9537, 0.9734, 0.1922, 0.1473, 0.1415, 0.1246, 0.2056, 0.1863, 0.123, 0.1755]): _vg.add([_i], _w, 'REPLACE')
_vg = ob_hand_exaggerate.vertex_groups.new(name='Hand5')
for _i, _w in zip([14, 15, 16, 17, 18, 19, 26, 27, 28, 29, 30, 31, 32, 33, 38, 39, 40, 41, 42, 43, 44, 45, 46, 47, 51, 52, 53, 54, 55, 56, 57, 58, 73, 74, 76, 77, 78, 80, 82, 84, 86, 87, 88, 89, 90, 91, 92, 93, 95, 97, 101, 102, 103, 104, 105, 106, 107, 108, 109, 110, 195, 197, 202, 203, 204, 205, 206, 207, 208, 209, 210, 213, 214, 228, 229, 230, 231, 236, 237, 238, 243, 404, 406, 407], [0.03781, 0.05938, 0.06455, 0.06109, 0.04754, 0.01005, 0.07598, 0.1781, 0.232, 0.2476, 0.2341, 0.1855, 0.09375, 0.03562, 0.009876, 0.1478, 0.6029, 0.7119, 0.7381, 0.7135, 0.6042, 0.2153, 0.07515, 0.004034, 0.02871, 0.1014, 0.8239, 0.8864, 0.8837, 0.9031, 0.8244, 0.132, 0.9479, 0.865, 0.1186, 0.1735, 0.04541, 0.8403, 0.9388, 0.9592, 0.926, 0.02301, 0.863, 0.1901, 0.6382, 0.1382, 0.0123, 0.7432, 0.8974, 0.9364, 0.8579, 0.1455, 0.2659, 0.08941, 0.0155, 0.8028, 0.931, 0.9562, 0.9411, 0.02252, 0.02863, 0.002974, 0.2089, 0.2466, 0.2031, 0.1534, 0.07326, 0.009986, 0.1077, 0.7331, 0.07471, 0.7071, 0.05455, 0.7024, 0.6927, 0.1182, 0.357, 0.698, 0.132, 0.3741, 0.1638, 0.004355, 0.01118, 0.02]): _vg.add([_i], _w, 'REPLACE')
_vg = ob_hand_exaggerate.vertex_groups.new(name='Bone.010')
for _i, _w in zip([53, 54, 55, 56, 57, 194, 195, 196, 197, 198, 202, 203, 204, 205, 206, 207, 208, 209, 210, 213, 214, 228, 229, 230, 231, 236, 237, 238, 243, 244, 245, 246, 247, 248, 249, 250, 251, 392, 393, 394, 395, 396, 397, 398, 399, 400, 401, 402, 403, 404, 405, 406, 407, 440, 442, 443, 444, 445], [0.04588, 0.08145, 0.09962, 0.06692, 0.04177, 0.01992, 0.116, 0.2859, 0.08964, 0.0006712, 0.7416, 0.7332, 0.7775, 0.7894, 0.7479, 0.5443, 0.6927, 0.1554, 0.01323, 0.2648, 0.01081, 0.281, 0.2841, 0.1225, 0.2888, 0.1845, 0.1377, 0.2337, 0.7385, 0.3743, 0.7283, 0.7488, 0.7529, 0.7625, 0.7838, 0.8024, 0.7144, 0.1964, 0.1933, 0.1499, 0.1595, 0.1663, 0.1719, 0.1039, 0.1396, 0.9031, 0.9016, 0.8944, 0.9129, 0.8659, 0.9115, 0.9049, 0.9009, 0.01598, 0.002447, 0.01666, 0.00767, 0.008933]): _vg.add([_i], _w, 'REPLACE')
_vg = ob_hand_exaggerate.vertex_groups.new(name='Bone.011')
for _i, _w in zip([244, 245, 246, 247, 248, 249, 250, 251, 252, 253, 254, 255, 256, 257, 258, 259, 260, 261, 262, 265, 266, 267, 392, 393, 394, 395, 396, 397, 398, 399, 400, 401, 402, 403, 404, 405, 406, 407, 432, 433, 434, 435, 436, 437, 438, 439, 440, 441, 442, 443, 444, 445, 446, 447], [0.6118, 0.2583, 0.2368, 0.2336, 0.2237, 0.1987, 0.1789, 0.2695, 0.3014, 0.668, 0.731, 0.7521, 0.7302, 0.5016, 0.2718, 0.2765, 0.03704, 0.0434, 0.005027, 0.0223, 0.03645, 0.03394, 0.7892, 0.7914, 0.8303, 0.8092, 0.8133, 0.8142, 0.8621, 0.8254, 0.05375, 0.03276, 0.04132, 0.04858, 0.0979, 0.05506, 0.05993, 0.06009, 0.145, 0.1273, 0.1136, 0.1548, 0.1467, 0.1414, 0.1846, 0.2264, 0.9034, 0.7813, 0.9055, 0.8978, 0.8696, 0.85, 0.7839, 0.7771]): _vg.add([_i], _w, 'REPLACE')
_vg = ob_hand_exaggerate.vertex_groups.new(name='Bone.012')
for _i, _w in zip([252, 253, 254, 255, 256, 257, 258, 259, 260, 261, 262, 263, 264, 265, 266, 267, 268, 395, 398, 399, 432, 433, 434, 435, 436, 437, 438, 439, 440, 441, 442, 443, 444, 445, 446, 447], [0.6917, 0.3223, 0.2581, 0.2379, 0.2625, 0.4915, 0.7216, 0.716, 0.9555, 0.9523, 0.972, 0.9955, 0.9761, 0.9631, 0.9557, 0.957, 0.9769, 0.007499, 0.01476, 0.0162, 0.8518, 0.8695, 0.8834, 0.8426, 0.8517, 0.8567, 0.8127, 0.7698, 0.06312, 0.1934, 0.06789, 0.06843, 0.1012, 0.1201, 0.1949, 0.1979]): _vg.add([_i], _w, 'REPLACE')
_vg = ob_hand_exaggerate.vertex_groups.new(name='Hand1')
for _i, _w in zip([13, 20, 21, 22, 23, 24, 25, 26, 27, 28, 32, 33, 34, 35, 36, 37, 38, 39, 40, 41, 44, 45, 46, 47, 48, 49, 50, 51, 65, 68, 69, 70, 71, 72, 87, 89, 90, 91, 92, 93, 94, 96, 98, 99, 100, 102, 104, 105, 110, 115, 116, 117, 118], [0.02518, 0.0331, 0.05978, 0.06926, 0.0707, 0.06822, 0.05556, 0.1467, 0.06322, 0.005616, 0.05523, 0.145, 0.2141, 0.2534, 0.263, 0.2554, 0.2137, 0.5335, 0.1381, 0.0433, 0.02645, 0.1215, 0.4781, 0.6319, 0.7224, 0.7491, 0.7134, 0.6807, 0.02581, 0.009907, 0.205, 0.7421, 0.7766, 0.2927, 0.6645, 0.1818, 0.04352, 0.1894, 0.6859, 0.02632, 0.834, 0.8111, 0.7457, 0.3257, 0.07521, 0.01969, 0.06685, 0.1596, 0.1052, 0.05663, 0.07945, 0.06545, 0.03315]): _vg.add([_i], _w, 'REPLACE')
_vg = ob_hand_exaggerate.vertex_groups.new(name='Bone.007')
for _i, _w in zip([49, 50, 65, 66, 67, 68, 69, 70, 71, 72, 75, 79, 81, 83, 85, 87, 92, 94, 96, 98, 99, 100, 102, 104, 105, 110, 111, 112, 113, 114, 115, 116, 117, 118, 144, 145, 146, 147, 149, 150, 151, 218, 219, 220, 224, 481, 482, 484, 485, 488], [0.02384, 0.05373, 0.8221, 0.4372, 0.2511, 0.4664, 0.6012, 0.1674, 0.1679, 0.6384, 0.02201, 0.05173, 0.141, 0.09244, 0.1024, 0.07053, 0.05063, 0.02198, 0.06825, 0.165, 0.4198, 0.6373, 0.03013, 0.04267, 0.148, 0.1937, 0.7662, 0.2514, 0.1997, 0.4796, 0.7117, 0.7968, 0.8143, 0.8417, 0.126, 0.112, 0.07246, 0.1088, 0.01909, 0.134, 0.09943, 0.307, 0.09886, 0.1816, 0.001137, 0.01294, 0.0142, 0.03547, 0.02228, 0.003338]): _vg.add([_i], _w, 'REPLACE')
_vg = ob_hand_exaggerate.vertex_groups.new(name='Bone.008')
for _i, _w in zip([65, 66, 67, 68, 69, 81, 83, 85, 100, 111, 112, 113, 114, 115, 116, 117, 118, 119, 120, 121, 122, 123, 124, 125, 126, 136, 138, 139, 144, 145, 146, 147, 148, 149, 150, 151, 218, 219, 220, 221, 224, 472, 473, 474, 475, 476, 477, 478, 479, 480, 481, 482, 483, 484, 485, 486, 487, 488, 489], [0.06408, 0.2925, 0.3284, 0.17, 0.04633, 0.05776, 0.1008, 0.1027, 0.0006161, 0.1936, 0.6142, 0.5381, 0.2528, 0.1474, 0.09404, 0.1074, 0.1036, 0.3358, 0.1936, 0.2212, 0.2494, 0.273, 0.694, 0.7369, 0.6438, 0.005509, 0.0105, 0.007711, 0.8337, 0.8629, 0.7945, 0.8048, 0.8946, 0.8412, 0.8413, 0.8536, 0.3421, 0.1084, 0.6234, 0.1979, 0.8713, 0.1571, 0.1698, 0.08056, 0.05232, 0.07527, 0.1828, 0.08513, 0.07274, 0.06206, 0.9023, 0.7726, 0.7205, 0.8808, 0.8783, 0.7265, 0.7678, 0.8135, 0.7428]): _vg.add([_i], _w, 'REPLACE')
_vg = ob_hand_exaggerate.vertex_groups.new(name='Bone.009')
for _i, _w in zip([119, 120, 121, 122, 123, 124, 125, 126, 127, 128, 129, 130, 131, 132, 133, 134, 135, 136, 137, 138, 139, 140, 141, 142, 143, 146, 147, 148, 149, 151, 221, 222, 223, 224, 472, 473, 474, 475, 476, 477, 478, 479, 480, 481, 482, 483, 484, 485, 486, 487, 488, 489], [0.6571, 0.8031, 0.7721, 0.7388, 0.7143, 0.2928, 0.2524, 0.3434, 0.9994, 0.9982, 0.9971, 0.9976, 0.9977, 0.9977, 0.9985, 0.9993, 0.9995, 0.9717, 0.9855, 0.969, 0.9706, 0.9763, 0.979, 0.9842, 0.9763, 0.07753, 0.04494, 0.06218, 0.09172, 0.0287, 0.7975, 0.9981, 0.9801, 0.07649, 0.8398, 0.8263, 0.9161, 0.9466, 0.9231, 0.8142, 0.9114, 0.925, 0.9364, 0.06279, 0.1817, 0.2563, 0.07323, 0.07778, 0.2309, 0.2195, 0.1567, 0.2403]): _vg.add([_i], _w, 'REPLACE')
_m = ob_hand_exaggerate.modifiers.new('Armature', 'ARMATURE')
_m.object = ob_ghostlyhand
ob_ghostlyhand.location = (0.0, 0.0, 0.0)
ob_ghostlyhand.show_in_front = True
ob_ghostlyhand.lineart.crease_threshold = 0.0

# ---- collection membership
col_collection.objects.link(ob_hand_exaggerate)
col_collection.objects.link(ob_ghostlyhand)

# ---- scene / render settings (as saved in the file)
scene.frame_start = 1; scene.frame_end = 80; scene.frame_set(5)
scene.render.engine = 'BLENDER_EEVEE_NEXT'
scene.cycles.use_denoising = False
scene.cycles.samples = 128
scene.cycles.sampling_pattern = 'TABULATED_SOBOL'
scene.cycles.use_adaptive_sampling = False
scene.cycles.use_light_tree = False
scene.view_settings.view_transform = 'Filmic'
bpy.context.view_layer.update()

# ---- added for rendering (the .blend has no active camera and no usable light): camera, sun
cam_auto = bpy.data.cameras.new('AutoCamera')
cam_auto.lens = 50.0
cam_auto.sensor_width = 36.0
cam_auto.clip_end = 1000.0
ob_auto_camera = bpy.data.objects.new('AutoCamera', cam_auto)
scene.collection.objects.link(ob_auto_camera)
ob_auto_camera.location = (9.07684, -10.4383, 10.968)
ob_auto_camera.rotation_euler = (1.09748, -7.21219e-08, 0.694738)
scene.camera = ob_auto_camera
light_auto_sun = bpy.data.lights.new('AutoSun', 'SUN')
light_auto_sun.energy = 3.0
light_auto_sun.angle = 0.0523599
ob_auto_sun = bpy.data.objects.new('AutoSun', light_auto_sun)
scene.collection.objects.link(ob_auto_sun)
ob_auto_sun.rotation_euler = (0.872665, 0.174533, 0.523599)
bpy.context.view_layer.update()
